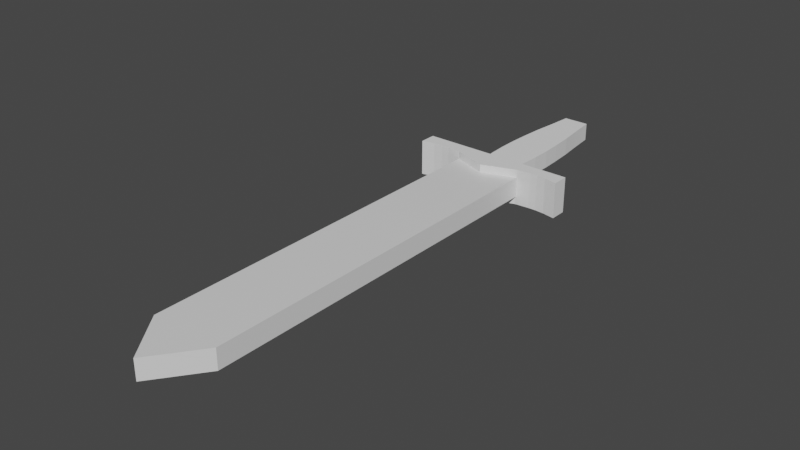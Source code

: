 # Source: Dagger.blend  (saved by Blender 2.92.15; exported with 4.5.12 LTS)
import bpy
from mathutils import Matrix  # noqa: F401  (used for matrix-valued properties, if any)

bpy.ops.wm.read_factory_settings(use_empty=True)
scene = bpy.context.scene
scene.name = 'Scene'

# ---- collections
col_collection = bpy.data.collections.new('Collection'); scene.collection.children.link(col_collection)

# ---- materials (node trees are filled in below, after node groups)
mat_material = bpy.data.materials.new('Material')
mat_material.alpha_threshold = 0.0
mat_material.use_transparent_shadow = False
mat_material.line_color = (0.0, 0.0, 0.0, 1.0)

# ---- material node trees
mat_material.use_nodes = True; mat_material.node_tree.nodes.clear()
_N = mat_material.node_tree.nodes; _L = mat_material.node_tree.links
n0 = _N.new('ShaderNodeOutputMaterial'); n0.name = 'Material Output'; n0.location = (300, 300)
n1 = _N.new('ShaderNodeBsdfPrincipled'); n1.name = 'Principled BSDF'; n1.location = (10, 300)
n1.distribution = 'GGX'
n1.subsurface_method = 'BURLEY'
n1.inputs[2].default_value = 0.4
n1.inputs[3].default_value = 1.45
n1.inputs[27].default_value = (0.0, 0.0, 0.0, 1.0)
n1.inputs[28].default_value = 1.0
_L.new(n1.outputs[0], n0.inputs[0])
n0.is_active_output = True

# ---- world
world_world = bpy.data.worlds.new('World'); scene.world = world_world
world_world.use_nodes = True; world_world.node_tree.nodes.clear()
_N = world_world.node_tree.nodes; _L = world_world.node_tree.links
n0 = _N.new('ShaderNodeOutputWorld'); n0.name = 'World Output'; n0.location = (300, 300)
n1 = _N.new('ShaderNodeBackground'); n1.name = 'Background'; n1.location = (10, 300)
n1.inputs[0].default_value = (0.05088, 0.05088, 0.05088, 1.0)
_L.new(n1.outputs[0], n0.inputs[0])
n0.is_active_output = True
world_world.color = (0.05088, 0.05088, 0.05088)
world_world.use_sun_shadow = False
world_world.sun_shadow_jitter_overblur = 0.0

# ---- meshes
me_cube = bpy.data.meshes.new('Cube')
me_cube.from_pydata([(0.2612, 0.7734, 0.07583), (0.2612, -2.028, 0.07583), (0.2612, -2.133, 0.07583), (-0.2612, 0.7734, 0.07583), (-0.2612, -2.028, 0.07583), (0.0, 0.7734, 0.07583), (0.0, -2.028, 0.07583), (-0.2612, -2.133, 0.07583), (0.0, -2.484, 0.07583), (0.2612, 0.7734, 0.0), (0.2612, -2.028, 0.0), (0.2612, -2.133, 0.0), (0.2612, 0.7734, -0.07583), (0.2612, -2.028, -0.07583), (0.2612, -2.133, -0.07583), (-0.2612, 0.7734, 0.0), (-0.2612, -2.028, 0.0), (0.0, 0.7734, 0.0), (0.0, -2.028, 0.0), (-0.2612, -2.133, 0.0), (0.0, -2.484, 0.0), (-0.2612, 0.7734, -0.07583), (-0.2612, -2.028, -0.07583), (0.0, 0.7734, -0.07583), (0.0, -2.028, -0.07583), (-0.2612, -2.133, -0.07583), (0.0, -2.484, -0.07583), (0.1306, 0.7734, 0.07583), (0.0, -0.6271, 0.07583), (0.1306, -2.028, 0.07583), (0.2612, -0.6271, 0.07583), (0.1306, -2.309, 0.07583), (0.0, -2.256, 0.07583), (0.2612, -2.08, 0.07583), (-0.1306, 0.7734, 0.07583), (-0.1306, -2.028, 0.07583), (-0.2612, -0.6271, 0.07583), (-0.1306, -2.309, 0.07583), (-0.2612, -2.08, 0.07583), (0.1306, 0.7734, -0.07583), (0.0, -0.6271, -0.07583), (0.1306, -2.028, -0.07583), (0.2612, -0.6271, -0.07583), (0.1306, -2.309, -0.07583), (0.0, -2.256, -0.07583), (0.2612, -2.08, -0.07583), (-0.1306, 0.7734, -0.07583), (-0.1306, -2.028, -0.07583), (-0.2612, -0.6271, -0.07583), (-0.1306, -2.309, -0.07583), (-0.2612, -2.08, -0.07583), (-0.1306, -2.168, -0.07583), (-0.1306, -0.6271, -0.07583), (0.1306, -2.168, -0.07583), (0.1306, -0.6271, -0.07583), (-0.1306, -2.168, 0.07583), (-0.1306, -0.6271, 0.07583), (0.1306, -2.168, 0.07583), (0.1306, -0.6271, 0.07583), (0.0653, -2.396, 0.07583), (0.0, -2.37, 0.07583), (-0.0653, -2.396, 0.07583), (0.0653, -2.396, -0.07583), (0.0, -2.37, -0.07583), (-0.0653, -2.396, -0.07583), (-0.1306, -2.238, -0.07583), (-0.0653, -2.212, -0.07583), (0.0653, -2.212, -0.07583), (0.1306, -2.238, -0.07583), (-0.0653, -2.212, 0.07583), (-0.1306, -2.238, 0.07583), (0.1306, -2.238, 0.07583), (0.0653, -2.212, 0.07583), (-0.0653, -2.304, -0.07583), (0.0653, -2.304, -0.07583), (-0.0653, -2.304, 0.07583), (0.0653, -2.304, 0.07583)], [], [(58, 28, 6, 29), (76, 60, 8, 59), (10, 9, 0, 30, 1), (11, 10, 1, 33, 2), (20, 11, 2, 31, 59, 8), (9, 17, 5, 27, 0), (56, 35, 6, 28), (75, 61, 8, 60), (18, 6, 32, 60, 8, 20), (16, 4, 36, 3, 15), (17, 5, 28, 6, 18), (19, 7, 38, 4, 16), (20, 8, 61, 37, 7, 19), (15, 3, 34, 5, 17), (9, 17, 18, 10), (10, 18, 20, 11), (54, 41, 24, 40), (74, 62, 26, 63), (10, 13, 42, 12, 9), (11, 14, 45, 13, 10), (20, 26, 62, 43, 14, 11), (9, 12, 39, 23, 17), (15, 16, 18, 17), (16, 19, 20, 18), (52, 40, 24, 47), (73, 63, 26, 64), (18, 20, 26, 63, 44, 24), (16, 15, 21, 48, 22), (17, 18, 24, 40, 23), (19, 16, 22, 50, 25), (20, 19, 25, 49, 64, 26), (15, 17, 23, 46, 21), (50, 51, 65, 49, 25), (22, 47, 51, 50), (47, 24, 44, 66, 51), (48, 52, 47, 22), (21, 46, 52, 48), (46, 23, 40, 52), (41, 53, 67, 44, 24), (13, 45, 53, 41), (45, 14, 43, 68, 53), (39, 54, 40, 23), (12, 42, 54, 39), (42, 13, 41, 54), (35, 55, 69, 32, 6), (4, 38, 55, 35), (38, 7, 37, 70, 55), (34, 56, 28, 5), (3, 36, 56, 34), (36, 4, 35, 56), (33, 57, 71, 31, 2), (1, 29, 57, 33), (29, 6, 32, 72, 57), (30, 58, 29, 1), (0, 27, 58, 30), (27, 5, 28, 58), (65, 73, 64, 49), (51, 66, 73, 65), (66, 44, 63, 73), (67, 74, 63, 44), (53, 68, 74, 67), (68, 43, 62, 74), (69, 75, 60, 32), (55, 70, 75, 69), (70, 37, 61, 75), (71, 76, 59, 31), (57, 72, 76, 71), (72, 32, 60, 76)])
_uv = me_cube.uv_layers.new(name='UVMap')
_uv.uv.foreach_set('vector', [0.75, 0.625, 0.875, 0.625, 0.875, 0.75, 0.75, 0.75, 0.8125, 0.75, 0.875, 0.75, 0.875, 0.75, 0.8125, 0.75, 0.625, 0.75, 0.625, 0.5, 0.625, 0.5, 0.625, 0.625, 0.625, 0.75, 0.625, 0.75, 0.625, 0.75, 0.625, 0.75, 0.625, 0.75, 0.625, 0.75, 0.875, 0.75, 0.625, 0.75, 0.625, 0.75, 0.75, 0.75, 0.8125, 0.75, 0.875, 0.75, 0.625, 0.5, 0.875, 0.5, 0.875, 0.5, 0.75, 0.5, 0.625, 0.5, 0.75, 0.625, 0.75, 0.75, 0.875, 0.75, 0.875, 0.625, 0.8125, 0.75, 0.8125, 0.75, 0.875, 0.75, 0.875, 0.75, 0.875, 0.75, 0.875, 0.75, 0.875, 0.75, 0.875, 0.75, 0.875, 0.75, 0.875, 0.75, 0.625, 0.75, 0.625, 0.75, 0.625, 0.625, 0.625, 0.5, 0.625, 0.5, 0.875, 0.5, 0.875, 0.5, 0.875, 0.625, 0.875, 0.75, 0.875, 0.75, 0.625, 0.75, 0.625, 0.75, 0.625, 0.75, 0.625, 0.75, 0.625, 0.75, 0.875, 0.75, 0.875, 0.75, 0.8125, 0.75, 0.75, 0.75, 0.625, 0.75, 0.625, 0.75, 0.625, 0.5, 0.625, 0.5, 0.75, 0.5, 0.875, 0.5, 0.875, 0.5, 0.625, 0.5, 0.875, 0.5, 0.875, 0.75, 0.625, 0.75, 0.625, 0.75, 0.875, 0.75, 0.875, 0.75, 0.625, 0.75, 0.75, 0.625, 0.75, 0.75, 0.875, 0.75, 0.875, 0.625, 0.8125, 0.75, 0.8125, 0.75, 0.875, 0.75, 0.875, 0.75, 0.625, 0.75, 0.625, 0.75, 0.625, 0.625, 0.625, 0.5, 0.625, 0.5, 0.625, 0.75, 0.625, 0.75, 0.625, 0.75, 0.625, 0.75, 0.625, 0.75, 0.875, 0.75, 0.875, 0.75, 0.8125, 0.75, 0.75, 0.75, 0.625, 0.75, 0.625, 0.75, 0.625, 0.5, 0.625, 0.5, 0.75, 0.5, 0.875, 0.5, 0.875, 0.5, 0.625, 0.5, 0.625, 0.75, 0.875, 0.75, 0.875, 0.5, 0.625, 0.75, 0.625, 0.75, 0.875, 0.75, 0.875, 0.75, 0.75, 0.625, 0.875, 0.625, 0.875, 0.75, 0.75, 0.75, 0.8125, 0.75, 0.875, 0.75, 0.875, 0.75, 0.8125, 0.75, 0.875, 0.75, 0.875, 0.75, 0.875, 0.75, 0.875, 0.75, 0.875, 0.75, 0.875, 0.75, 0.625, 0.75, 0.625, 0.5, 0.625, 0.5, 0.625, 0.625, 0.625, 0.75, 0.875, 0.5, 0.875, 0.75, 0.875, 0.75, 0.875, 0.625, 0.875, 0.5, 0.625, 0.75, 0.625, 0.75, 0.625, 0.75, 0.625, 0.75, 0.625, 0.75, 0.875, 0.75, 0.625, 0.75, 0.625, 0.75, 0.75, 0.75, 0.8125, 0.75, 0.875, 0.75, 0.625, 0.5, 0.875, 0.5, 0.875, 0.5, 0.75, 0.5, 0.625, 0.5, 0.625, 0.75, 0.75, 0.75, 0.75, 0.75, 0.75, 0.75, 0.625, 0.75, 0.625, 0.75, 0.75, 0.75, 0.75, 0.75, 0.625, 0.75, 0.75, 0.75, 0.875, 0.75, 0.875, 0.75, 0.8125, 0.75, 0.75, 0.75, 0.625, 0.625, 0.75, 0.625, 0.75, 0.75, 0.625, 0.75, 0.625, 0.5, 0.75, 0.5, 0.75, 0.625, 0.625, 0.625, 0.75, 0.5, 0.875, 0.5, 0.875, 0.625, 0.75, 0.625, 0.75, 0.75, 0.75, 0.75, 0.8125, 0.75, 0.875, 0.75, 0.875, 0.75, 0.625, 0.75, 0.625, 0.75, 0.75, 0.75, 0.75, 0.75, 0.625, 0.75, 0.625, 0.75, 0.75, 0.75, 0.75, 0.75, 0.75, 0.75, 0.75, 0.5, 0.75, 0.625, 0.875, 0.625, 0.875, 0.5, 0.625, 0.5, 0.625, 0.625, 0.75, 0.625, 0.75, 0.5, 0.625, 0.625, 0.625, 0.75, 0.75, 0.75, 0.75, 0.625, 0.75, 0.75, 0.75, 0.75, 0.8125, 0.75, 0.875, 0.75, 0.875, 0.75, 0.625, 0.75, 0.625, 0.75, 0.75, 0.75, 0.75, 0.75, 0.625, 0.75, 0.625, 0.75, 0.75, 0.75, 0.75, 0.75, 0.75, 0.75, 0.75, 0.5, 0.75, 0.625, 0.875, 0.625, 0.875, 0.5, 0.625, 0.5, 0.625, 0.625, 0.75, 0.625, 0.75, 0.5, 0.625, 0.625, 0.625, 0.75, 0.75, 0.75, 0.75, 0.625, 0.625, 0.75, 0.75, 0.75, 0.75, 0.75, 0.75, 0.75, 0.625, 0.75, 0.625, 0.75, 0.75, 0.75, 0.75, 0.75, 0.625, 0.75, 0.75, 0.75, 0.875, 0.75, 0.875, 0.75, 0.8125, 0.75, 0.75, 0.75, 0.625, 0.625, 0.75, 0.625, 0.75, 0.75, 0.625, 0.75, 0.625, 0.5, 0.75, 0.5, 0.75, 0.625, 0.625, 0.625, 0.75, 0.5, 0.875, 0.5, 0.875, 0.625, 0.75, 0.625, 0.75, 0.75, 0.8125, 0.75, 0.8125, 0.75, 0.75, 0.75, 0.75, 0.75, 0.8125, 0.75, 0.8125, 0.75, 0.75, 0.75, 0.8125, 0.75, 0.875, 0.75, 0.875, 0.75, 0.8125, 0.75, 0.8125, 0.75, 0.8125, 0.75, 0.875, 0.75, 0.875, 0.75, 0.75, 0.75, 0.75, 0.75, 0.8125, 0.75, 0.8125, 0.75, 0.75, 0.75, 0.75, 0.75, 0.8125, 0.75, 0.8125, 0.75, 0.8125, 0.75, 0.8125, 0.75, 0.875, 0.75, 0.875, 0.75, 0.75, 0.75, 0.75, 0.75, 0.8125, 0.75, 0.8125, 0.75, 0.75, 0.75, 0.75, 0.75, 0.8125, 0.75, 0.8125, 0.75, 0.75, 0.75, 0.8125, 0.75, 0.8125, 0.75, 0.75, 0.75, 0.75, 0.75, 0.8125, 0.75, 0.8125, 0.75, 0.75, 0.75, 0.8125, 0.75, 0.875, 0.75, 0.875, 0.75, 0.8125, 0.75])
me_cube.materials.append(mat_material)
me_cube.use_remesh_preserve_volume = False
me_cube.use_remesh_preserve_attributes = False
me_cube.use_mirror_vertex_groups = False
me_cube.update()
me_cube_001 = bpy.data.meshes.new('Cube.001')
me_cube_001.from_pydata([(0.1202, 0.6841, 0.03294), (0.1202, 0.8429, 0.03294), (0.2585, 0.7322, 0.03294), (0.2585, 0.8429, 0.03294), (0.3658, 0.7407, 0.03294), (0.3658, 0.8429, 0.03294), (0.4251, 0.7407, 0.03294), (0.4251, 0.8429, 0.03294), (0.4957, 0.735, 0.03294), (0.4957, 0.8429, 0.03294), (0.5945, 0.7152, 0.03294), (0.5945, 0.8429, 0.03294), (0.06284, 0.8429, 0.03294), (0.06284, 0.6621, 0.03294), (0.1894, 0.7081, 0.03294), (0.1894, 0.8429, 0.03294), (0.3121, 0.7364, 0.03294), (0.3121, 0.8429, 0.03294), (0.3954, 0.7407, 0.03294), (0.3954, 0.8429, 0.03294), (0.4604, 0.7378, 0.03294), (0.4604, 0.8429, 0.03294), (0.5945, 0.7791, 0.03294), (0.5451, 0.7251, 0.03294), (0.5451, 0.8429, 0.03294), (0.1202, 0.6841, 0.1362), (0.1202, 0.8429, 0.1362), (0.2585, 0.7322, 0.1362), (0.2585, 0.8429, 0.1362), (0.3658, 0.7407, 0.1362), (0.3658, 0.8429, 0.1362), (0.4251, 0.7407, 0.1362), (0.4251, 0.8429, 0.1362), (0.4957, 0.735, 0.1362), (0.4957, 0.8429, 0.1362), (0.5945, 0.7152, 0.1362), (0.5945, 0.8429, 0.1362), (0.06284, 0.8429, 0.1362), (0.1202, 0.7635, 0.1362), (0.06284, 0.6621, 0.1362), (0.2585, 0.7875, 0.1362), (0.1894, 0.7081, 0.1362), (0.1894, 0.8429, 0.1362), (0.3658, 0.7918, 0.1362), (0.3121, 0.7364, 0.1362), (0.3121, 0.8429, 0.1362), (0.4251, 0.7918, 0.1362), (0.3954, 0.7407, 0.1362), (0.3954, 0.8429, 0.1362), (0.4957, 0.789, 0.1362), (0.4604, 0.7378, 0.1362), (0.4604, 0.8429, 0.1362), (0.5945, 0.7791, 0.1362), (0.5451, 0.7251, 0.1362), (0.5451, 0.8429, 0.1362), (0.5451, 0.784, 0.1362), (0.4604, 0.7904, 0.1362), (0.3954, 0.7918, 0.1362), (0.3121, 0.7897, 0.1362), (0.1894, 0.7755, 0.1362), (0.06284, 0.7525, 0.1362), (0.0, 0.6401, 0.03294), (0.0, 0.8429, 0.03294), (-0.1202, 0.6841, 0.03294), (-0.1202, 0.8429, 0.03294), (-0.2585, 0.7322, 0.03294), (-0.2585, 0.8429, 0.03294), (-0.3658, 0.7407, 0.03294), (-0.3658, 0.8429, 0.03294), (-0.4251, 0.7407, 0.03294), (-0.4251, 0.8429, 0.03294), (-0.4957, 0.735, 0.03294), (-0.4957, 0.8429, 0.03294), (-0.5945, 0.7152, 0.03294), (-0.5945, 0.8429, 0.03294), (0.0, 0.7415, 0.03294), (-0.06284, 0.8429, 0.03294), (-0.06284, 0.6621, 0.03294), (-0.1894, 0.7081, 0.03294), (-0.1894, 0.8429, 0.03294), (-0.3121, 0.7364, 0.03294), (-0.3121, 0.8429, 0.03294), (-0.3954, 0.7407, 0.03294), (-0.3954, 0.8429, 0.03294), (-0.4604, 0.7378, 0.03294), (-0.4604, 0.8429, 0.03294), (-0.5945, 0.7791, 0.03294), (-0.5451, 0.7251, 0.03294), (-0.5451, 0.8429, 0.03294), (0.0, 0.6401, 0.1362), (0.0, 0.8429, 0.1362), (-0.1202, 0.6841, 0.1362), (-0.1202, 0.8429, 0.1362), (-0.2585, 0.7322, 0.1362), (-0.2585, 0.8429, 0.1362), (-0.3658, 0.7407, 0.1362), (-0.3658, 0.8429, 0.1362), (-0.4251, 0.7407, 0.1362), (-0.4251, 0.8429, 0.1362), (-0.4957, 0.735, 0.1362), (-0.4957, 0.8429, 0.1362), (-0.5945, 0.7152, 0.1362), (-0.5945, 0.8429, 0.1362), (0.0, 0.7415, 0.1362), (-0.06284, 0.8429, 0.1362), (-0.1202, 0.7635, 0.1362), (-0.06284, 0.6621, 0.1362), (-0.2585, 0.7875, 0.1362), (-0.1894, 0.7081, 0.1362), (-0.1894, 0.8429, 0.1362), (-0.3658, 0.7918, 0.1362), (-0.3121, 0.7364, 0.1362), (-0.3121, 0.8429, 0.1362), (-0.4251, 0.7918, 0.1362), (-0.3954, 0.7407, 0.1362), (-0.3954, 0.8429, 0.1362), (-0.4957, 0.789, 0.1362), (-0.4604, 0.7378, 0.1362), (-0.4604, 0.8429, 0.1362), (-0.5945, 0.7791, 0.1362), (-0.5451, 0.7251, 0.1362), (-0.5451, 0.8429, 0.1362), (-0.5451, 0.784, 0.1362), (-0.4604, 0.7904, 0.1362), (-0.3954, 0.7918, 0.1362), (-0.3121, 0.7897, 0.1362), (-0.1894, 0.7755, 0.1362), (-0.06284, 0.7525, 0.1362), (0.1202, 0.6841, 0.0), (0.1202, 0.8429, 0.0), (0.2585, 0.7322, 0.0), (0.2585, 0.8429, 0.0), (0.3658, 0.7407, 0.0), (0.3658, 0.8429, 0.0), (0.4251, 0.7407, 0.0), (0.4251, 0.8429, 0.0), (0.4957, 0.735, 0.0), (0.4957, 0.8429, 0.0), (0.5945, 0.7152, 0.0), (0.5945, 0.8429, 0.0), (0.06284, 0.8429, 0.0), (0.1202, 0.7635, 0.0), (0.06284, 0.6621, 0.0), (0.2585, 0.7875, 0.0), (0.1894, 0.7081, 0.0), (0.1894, 0.8429, 0.0), (0.3658, 0.7918, 0.0), (0.3121, 0.7364, 0.0), (0.3121, 0.8429, 0.0), (0.4251, 0.7918, 0.0), (0.3954, 0.7407, 0.0), (0.3954, 0.8429, 0.0), (0.4957, 0.789, 0.0), (0.4604, 0.7378, 0.0), (0.4604, 0.8429, 0.0), (0.5945, 0.7791, 0.0), (0.5451, 0.7251, 0.0), (0.5451, 0.8429, 0.0), (0.5451, 0.784, 0.0), (0.4604, 0.7904, 0.0), (0.3954, 0.7918, 0.0), (0.3121, 0.7897, 0.0), (0.1894, 0.7755, 0.0), (0.06284, 0.7525, 0.0), (0.1202, 0.6841, -0.03294), (0.1202, 0.8429, -0.03294), (0.2585, 0.7322, -0.03294), (0.2585, 0.8429, -0.03294), (0.3658, 0.7407, -0.03294), (0.3658, 0.8429, -0.03294), (0.4251, 0.7407, -0.03294), (0.4251, 0.8429, -0.03294), (0.4957, 0.735, -0.03294), (0.4957, 0.8429, -0.03294), (0.5945, 0.7152, -0.03294), (0.5945, 0.8429, -0.03294), (0.06284, 0.8429, -0.03294), (0.06284, 0.6621, -0.03294), (0.1894, 0.7081, -0.03294), (0.1894, 0.8429, -0.03294), (0.3121, 0.7364, -0.03294), (0.3121, 0.8429, -0.03294), (0.3954, 0.7407, -0.03294), (0.3954, 0.8429, -0.03294), (0.4604, 0.7378, -0.03294), (0.4604, 0.8429, -0.03294), (0.5945, 0.7791, -0.03294), (0.5451, 0.7251, -0.03294), (0.5451, 0.8429, -0.03294), (0.1202, 0.6841, -0.1362), (0.1202, 0.8429, -0.1362), (0.2585, 0.7322, -0.1362), (0.2585, 0.8429, -0.1362), (0.3658, 0.7407, -0.1362), (0.3658, 0.8429, -0.1362), (0.4251, 0.7407, -0.1362), (0.4251, 0.8429, -0.1362), (0.4957, 0.735, -0.1362), (0.4957, 0.8429, -0.1362), (0.5945, 0.7152, -0.1362), (0.5945, 0.8429, -0.1362), (0.06284, 0.8429, -0.1362), (0.1202, 0.7635, -0.1362), (0.06284, 0.6621, -0.1362), (0.2585, 0.7875, -0.1362), (0.1894, 0.7081, -0.1362), (0.1894, 0.8429, -0.1362), (0.3658, 0.7918, -0.1362), (0.3121, 0.7364, -0.1362), (0.3121, 0.8429, -0.1362), (0.4251, 0.7918, -0.1362), (0.3954, 0.7407, -0.1362), (0.3954, 0.8429, -0.1362), (0.4957, 0.789, -0.1362), (0.4604, 0.7378, -0.1362), (0.4604, 0.8429, -0.1362), (0.5945, 0.7791, -0.1362), (0.5451, 0.7251, -0.1362), (0.5451, 0.8429, -0.1362), (0.5451, 0.784, -0.1362), (0.4604, 0.7904, -0.1362), (0.3954, 0.7918, -0.1362), (0.3121, 0.7897, -0.1362), (0.1894, 0.7755, -0.1362), (0.06284, 0.7525, -0.1362), (0.0, 0.6401, 0.0), (0.0, 0.8429, 0.0), (-0.1202, 0.6841, 0.0), (-0.1202, 0.8429, 0.0), (-0.2585, 0.7322, 0.0), (-0.2585, 0.8429, 0.0), (-0.3658, 0.7407, 0.0), (-0.3658, 0.8429, 0.0), (-0.4251, 0.7407, 0.0), (-0.4251, 0.8429, 0.0), (-0.4957, 0.735, 0.0), (-0.4957, 0.8429, 0.0), (-0.5945, 0.7152, 0.0), (-0.5945, 0.8429, 0.0), (0.0, 0.7415, 0.0), (-0.06284, 0.8429, 0.0), (-0.1202, 0.7635, 0.0), (-0.06284, 0.6621, 0.0), (-0.2585, 0.7875, 0.0), (-0.1894, 0.7081, 0.0), (-0.1894, 0.8429, 0.0), (-0.3658, 0.7918, 0.0), (-0.3121, 0.7364, 0.0), (-0.3121, 0.8429, 0.0), (-0.4251, 0.7918, 0.0), (-0.3954, 0.7407, 0.0), (-0.3954, 0.8429, 0.0), (-0.4957, 0.789, 0.0), (-0.4604, 0.7378, 0.0), (-0.4604, 0.8429, 0.0), (-0.5945, 0.7791, 0.0), (-0.5451, 0.7251, 0.0), (-0.5451, 0.8429, 0.0), (-0.5451, 0.784, 0.0), (-0.4604, 0.7904, 0.0), (-0.3954, 0.7918, 0.0), (-0.3121, 0.7897, 0.0), (-0.1894, 0.7755, 0.0), (-0.06284, 0.7525, 0.0), (0.0, 0.6401, -0.03294), (0.0, 0.8429, -0.03294), (-0.1202, 0.6841, -0.03294), (-0.1202, 0.8429, -0.03294), (-0.2585, 0.7322, -0.03294), (-0.2585, 0.8429, -0.03294), (-0.3658, 0.7407, -0.03294), (-0.3658, 0.8429, -0.03294), (-0.4251, 0.7407, -0.03294), (-0.4251, 0.8429, -0.03294), (-0.4957, 0.735, -0.03294), (-0.4957, 0.8429, -0.03294), (-0.5945, 0.7152, -0.03294), (-0.5945, 0.8429, -0.03294), (0.0, 0.7415, -0.03294), (-0.06284, 0.8429, -0.03294), (-0.06284, 0.6621, -0.03294), (-0.1894, 0.7081, -0.03294), (-0.1894, 0.8429, -0.03294), (-0.3121, 0.7364, -0.03294), (-0.3121, 0.8429, -0.03294), (-0.3954, 0.7407, -0.03294), (-0.3954, 0.8429, -0.03294), (-0.4604, 0.7378, -0.03294), (-0.4604, 0.8429, -0.03294), (-0.5945, 0.7791, -0.03294), (-0.5451, 0.7251, -0.03294), (-0.5451, 0.8429, -0.03294), (0.0, 0.6401, -0.1362), (0.0, 0.8429, -0.1362), (-0.1202, 0.6841, -0.1362), (-0.1202, 0.8429, -0.1362), (-0.2585, 0.7322, -0.1362), (-0.2585, 0.8429, -0.1362), (-0.3658, 0.7407, -0.1362), (-0.3658, 0.8429, -0.1362), (-0.4251, 0.7407, -0.1362), (-0.4251, 0.8429, -0.1362), (-0.4957, 0.735, -0.1362), (-0.4957, 0.8429, -0.1362), (-0.5945, 0.7152, -0.1362), (-0.5945, 0.8429, -0.1362), (0.0, 0.7415, -0.1362), (-0.06284, 0.8429, -0.1362), (-0.1202, 0.7635, -0.1362), (-0.06284, 0.6621, -0.1362), (-0.2585, 0.7875, -0.1362), (-0.1894, 0.7081, -0.1362), (-0.1894, 0.8429, -0.1362), (-0.3658, 0.7918, -0.1362), (-0.3121, 0.7364, -0.1362), (-0.3121, 0.8429, -0.1362), (-0.4251, 0.7918, -0.1362), (-0.3954, 0.7407, -0.1362), (-0.3954, 0.8429, -0.1362), (-0.4957, 0.789, -0.1362), (-0.4604, 0.7378, -0.1362), (-0.4604, 0.8429, -0.1362), (-0.5945, 0.7791, -0.1362), (-0.5451, 0.7251, -0.1362), (-0.5451, 0.8429, -0.1362), (-0.5451, 0.784, -0.1362), (-0.4604, 0.7904, -0.1362), (-0.3954, 0.7918, -0.1362), (-0.3121, 0.7897, -0.1362), (-0.1894, 0.7755, -0.1362), (-0.06284, 0.7525, -0.1362)], [], [(20, 8, 33, 50), (2, 16, 44, 27), (19, 5, 30, 48), (3, 15, 42, 28), (18, 6, 31, 47), (0, 14, 41, 25), (11, 24, 54, 36), (8, 23, 53, 33), (17, 3, 28, 45), (13, 0, 25, 39), (22, 11, 36, 52), (16, 4, 29, 44), (9, 21, 51, 34), (12, 62, 90, 37), (6, 20, 50, 31), (15, 1, 26, 42), (14, 2, 27, 41), (24, 9, 34, 54), (7, 19, 48, 32), (23, 10, 35, 53), (4, 18, 47, 29), (61, 13, 39, 89), (131, 145, 15, 3), (151, 133, 5, 19), (130, 147, 16, 2), (153, 136, 8, 20), (129, 140, 12, 1), (133, 148, 17, 5), (154, 135, 7, 21), (138, 155, 22, 10), (225, 142, 13, 61), (132, 150, 18, 4), (156, 138, 10, 23), (135, 151, 19, 7), (157, 137, 9, 24), (144, 130, 2, 14), (145, 129, 1, 15), (134, 153, 20, 6), (140, 226, 62, 12), (137, 154, 21, 9), (147, 132, 4, 16), (155, 139, 11, 22), (142, 128, 0, 13), (148, 131, 3, 17), (136, 156, 23, 8), (139, 157, 24, 11), (128, 144, 14, 0), (150, 134, 6, 18), (60, 103, 89, 39), (59, 41, 27, 40), (58, 44, 29, 43), (57, 47, 31, 46), (56, 50, 33, 49), (55, 53, 35, 52), (54, 55, 52, 36), (34, 49, 55, 54), (49, 33, 53, 55), (51, 56, 49, 34), (32, 46, 56, 51), (46, 31, 50, 56), (48, 57, 46, 32), (30, 43, 57, 48), (43, 29, 47, 57), (45, 58, 43, 30), (28, 40, 58, 45), (40, 27, 44, 58), (42, 59, 40, 28), (26, 38, 59, 42), (38, 25, 41, 59), (38, 60, 39, 25), (26, 37, 60, 38), (37, 90, 103, 60), (1, 12, 37, 26), (5, 17, 45, 30), (21, 7, 32, 51), (10, 22, 52, 35), (84, 117, 99, 71), (65, 93, 111, 80), (62, 90, 103, 75), (83, 115, 96, 68), (66, 94, 109, 79), (82, 114, 97, 69), (63, 91, 108, 78), (74, 102, 121, 88), (71, 99, 120, 87), (81, 112, 94, 66), (77, 106, 91, 63), (86, 119, 102, 74), (80, 111, 95, 67), (72, 100, 118, 85), (76, 104, 90, 62), (69, 97, 117, 84), (79, 109, 92, 64), (75, 103, 89, 61), (78, 108, 93, 65), (88, 121, 100, 72), (70, 98, 115, 83), (87, 120, 101, 73), (67, 95, 114, 82), (61, 89, 106, 77), (230, 66, 79, 245), (251, 83, 68, 232), (226, 62, 75, 239), (229, 65, 80, 247), (253, 84, 71, 235), (228, 64, 76, 240), (232, 68, 81, 248), (254, 85, 70, 234), (237, 73, 86, 255), (225, 61, 77, 242), (231, 67, 82, 250), (256, 87, 73, 237), (234, 70, 83, 251), (257, 88, 72, 236), (244, 78, 65, 229), (239, 75, 61, 225), (245, 79, 64, 228), (233, 69, 84, 253), (240, 76, 62, 226), (236, 72, 85, 254), (247, 80, 67, 231), (255, 86, 74, 238), (242, 77, 63, 227), (248, 81, 66, 230), (235, 71, 87, 256), (238, 74, 88, 257), (227, 63, 78, 244), (250, 82, 69, 233), (127, 106, 89, 103), (126, 107, 93, 108), (125, 110, 95, 111), (124, 113, 97, 114), (123, 116, 99, 117), (122, 119, 101, 120), (121, 102, 119, 122), (100, 121, 122, 116), (116, 122, 120, 99), (118, 100, 116, 123), (98, 118, 123, 113), (113, 123, 117, 97), (115, 98, 113, 124), (96, 115, 124, 110), (110, 124, 114, 95), (112, 96, 110, 125), (94, 112, 125, 107), (107, 125, 111, 93), (109, 94, 107, 126), (92, 109, 126, 105), (105, 126, 108, 91), (105, 91, 106, 127), (92, 105, 127, 104), (104, 127, 103, 90), (64, 92, 104, 76), (68, 96, 112, 81), (85, 118, 98, 70), (73, 101, 119, 86), (163, 239, 225, 142), (162, 144, 130, 143), (161, 147, 132, 146), (160, 150, 134, 149), (159, 153, 136, 152), (158, 156, 138, 155), (157, 158, 155, 139), (137, 152, 158, 157), (152, 136, 156, 158), (154, 159, 152, 137), (135, 149, 159, 154), (149, 134, 153, 159), (151, 160, 149, 135), (133, 146, 160, 151), (146, 132, 150, 160), (148, 161, 146, 133), (131, 143, 161, 148), (143, 130, 147, 161), (145, 162, 143, 131), (129, 141, 162, 145), (141, 128, 144, 162), (141, 163, 142, 128), (129, 140, 163, 141), (140, 226, 239, 163), (184, 214, 197, 172), (166, 191, 208, 180), (183, 212, 194, 169), (167, 192, 206, 179), (182, 211, 195, 170), (164, 189, 205, 178), (175, 200, 218, 188), (172, 197, 217, 187), (181, 209, 192, 167), (177, 203, 189, 164), (186, 216, 200, 175), (180, 208, 193, 168), (173, 198, 215, 185), (176, 201, 293, 265), (170, 195, 214, 184), (179, 206, 190, 165), (178, 205, 191, 166), (188, 218, 198, 173), (171, 196, 212, 183), (187, 217, 199, 174), (168, 193, 211, 182), (264, 292, 203, 177), (131, 167, 179, 145), (151, 183, 169, 133), (130, 166, 180, 147), (153, 184, 172, 136), (129, 165, 176, 140), (133, 169, 181, 148), (154, 185, 171, 135), (138, 174, 186, 155), (225, 264, 177, 142), (132, 168, 182, 150), (156, 187, 174, 138), (135, 171, 183, 151), (157, 188, 173, 137), (144, 178, 166, 130), (145, 179, 165, 129), (134, 170, 184, 153), (140, 176, 265, 226), (137, 173, 185, 154), (147, 180, 168, 132), (155, 186, 175, 139), (142, 177, 164, 128), (148, 181, 167, 131), (136, 172, 187, 156), (139, 175, 188, 157), (128, 164, 178, 144), (150, 182, 170, 134), (224, 203, 292, 306), (223, 204, 191, 205), (222, 207, 193, 208), (221, 210, 195, 211), (220, 213, 197, 214), (219, 216, 199, 217), (218, 200, 216, 219), (198, 218, 219, 213), (213, 219, 217, 197), (215, 198, 213, 220), (196, 215, 220, 210), (210, 220, 214, 195), (212, 196, 210, 221), (194, 212, 221, 207), (207, 221, 211, 193), (209, 194, 207, 222), (192, 209, 222, 204), (204, 222, 208, 191), (206, 192, 204, 223), (190, 206, 223, 202), (202, 223, 205, 189), (202, 189, 203, 224), (190, 202, 224, 201), (201, 224, 306, 293), (165, 190, 201, 176), (169, 194, 209, 181), (185, 215, 196, 171), (174, 199, 216, 186), (263, 242, 225, 239), (262, 243, 229, 244), (261, 246, 231, 247), (260, 249, 233, 250), (259, 252, 235, 253), (258, 255, 237, 256), (257, 238, 255, 258), (236, 257, 258, 252), (252, 258, 256, 235), (254, 236, 252, 259), (234, 254, 259, 249), (249, 259, 253, 233), (251, 234, 249, 260), (232, 251, 260, 246), (246, 260, 250, 231), (248, 232, 246, 261), (230, 248, 261, 243), (243, 261, 247, 229), (245, 230, 243, 262), (228, 245, 262, 241), (241, 262, 244, 227), (241, 227, 242, 263), (228, 241, 263, 240), (240, 263, 239, 226), (287, 274, 302, 320), (268, 283, 314, 296), (265, 278, 306, 293), (286, 271, 299, 318), (269, 282, 312, 297), (285, 272, 300, 317), (266, 281, 311, 294), (277, 291, 324, 305), (274, 290, 323, 302), (284, 269, 297, 315), (280, 266, 294, 309), (289, 277, 305, 322), (283, 270, 298, 314), (275, 288, 321, 303), (279, 265, 293, 307), (272, 287, 320, 300), (282, 267, 295, 312), (278, 264, 292, 306), (281, 268, 296, 311), (291, 275, 303, 324), (273, 286, 318, 301), (290, 276, 304, 323), (270, 285, 317, 298), (264, 280, 309, 292), (230, 245, 282, 269), (251, 232, 271, 286), (226, 239, 278, 265), (229, 247, 283, 268), (253, 235, 274, 287), (228, 240, 279, 267), (232, 248, 284, 271), (254, 234, 273, 288), (237, 255, 289, 276), (225, 242, 280, 264), (231, 250, 285, 270), (256, 237, 276, 290), (234, 251, 286, 273), (257, 236, 275, 291), (244, 229, 268, 281), (239, 225, 264, 278), (245, 228, 267, 282), (233, 253, 287, 272), (240, 226, 265, 279), (236, 254, 288, 275), (247, 231, 270, 283), (255, 238, 277, 289), (242, 227, 266, 280), (248, 230, 269, 284), (235, 256, 290, 274), (238, 257, 291, 277), (227, 244, 281, 266), (250, 233, 272, 285), (330, 306, 292, 309), (329, 311, 296, 310), (328, 314, 298, 313), (327, 317, 300, 316), (326, 320, 302, 319), (325, 323, 304, 322), (324, 325, 322, 305), (303, 319, 325, 324), (319, 302, 323, 325), (321, 326, 319, 303), (301, 316, 326, 321), (316, 300, 320, 326), (318, 327, 316, 301), (299, 313, 327, 318), (313, 298, 317, 327), (315, 328, 313, 299), (297, 310, 328, 315), (310, 296, 314, 328), (312, 329, 310, 297), (295, 308, 329, 312), (308, 294, 311, 329), (308, 330, 309, 294), (295, 307, 330, 308), (307, 293, 306, 330), (267, 279, 307, 295), (271, 284, 315, 299), (288, 273, 301, 321), (276, 289, 322, 304)])
_uv = me_cube_001.uv_layers.new(name='UVMap')
_uv.uv.foreach_set('vector', [0.625, 0.75, 0.625, 0.75, 0.625, 0.75, 0.625, 0.75, 0.625, 0.75, 0.625, 0.75, 0.625, 0.75, 0.625, 0.75, 0.625, 0.5, 0.625, 0.5, 0.625, 0.5, 0.625, 0.5, 0.625, 0.5, 0.625, 0.5, 0.625, 0.5, 0.625, 0.5, 0.625, 0.75, 0.625, 0.75, 0.625, 0.75, 0.625, 0.75, 0.625, 0.75, 0.625, 0.75, 0.625, 0.75, 0.625, 0.75, 0.625, 0.5, 0.625, 0.5, 0.625, 0.5, 0.625, 0.5, 0.625, 0.75, 0.625, 0.75, 0.625, 0.75, 0.625, 0.75, 0.625, 0.5, 0.625, 0.5, 0.625, 0.5, 0.625, 0.5, 0.75, 0.75, 0.625, 0.75, 0.625, 0.75, 0.75, 0.75, 0.625, 0.625, 0.625, 0.5, 0.625, 0.5, 0.625, 0.625, 0.625, 0.75, 0.625, 0.75, 0.625, 0.75, 0.625, 0.75, 0.625, 0.5, 0.625, 0.5, 0.625, 0.5, 0.625, 0.5, 0.75, 0.5, 0.875, 0.5, 0.875, 0.5, 0.75, 0.5, 0.625, 0.75, 0.625, 0.75, 0.625, 0.75, 0.625, 0.75, 0.625, 0.5, 0.625, 0.5, 0.625, 0.5, 0.625, 0.5, 0.625, 0.75, 0.625, 0.75, 0.625, 0.75, 0.625, 0.75, 0.625, 0.5, 0.625, 0.5, 0.625, 0.5, 0.625, 0.5, 0.625, 0.5, 0.625, 0.5, 0.625, 0.5, 0.625, 0.5, 0.625, 0.75, 0.625, 0.75, 0.625, 0.75, 0.625, 0.75, 0.625, 0.75, 0.625, 0.75, 0.625, 0.75, 0.625, 0.75, 0.875, 0.75, 0.75, 0.75, 0.75, 0.75, 0.875, 0.75, 0.625, 0.5, 0.625, 0.5, 0.625, 0.5, 0.625, 0.5, 0.625, 0.5, 0.625, 0.5, 0.625, 0.5, 0.625, 0.5, 0.625, 0.75, 0.625, 0.75, 0.625, 0.75, 0.625, 0.75, 0.625, 0.75, 0.625, 0.75, 0.625, 0.75, 0.625, 0.75, 0.625, 0.5, 0.75, 0.5, 0.75, 0.5, 0.625, 0.5, 0.625, 0.5, 0.625, 0.5, 0.625, 0.5, 0.625, 0.5, 0.625, 0.5, 0.625, 0.5, 0.625, 0.5, 0.625, 0.5, 0.625, 0.75, 0.625, 0.625, 0.625, 0.625, 0.625, 0.75, 0.875, 0.75, 0.75, 0.75, 0.75, 0.75, 0.875, 0.75, 0.625, 0.75, 0.625, 0.75, 0.625, 0.75, 0.625, 0.75, 0.625, 0.75, 0.625, 0.75, 0.625, 0.75, 0.625, 0.75, 0.625, 0.5, 0.625, 0.5, 0.625, 0.5, 0.625, 0.5, 0.625, 0.5, 0.625, 0.5, 0.625, 0.5, 0.625, 0.5, 0.625, 0.75, 0.625, 0.75, 0.625, 0.75, 0.625, 0.75, 0.625, 0.5, 0.625, 0.5, 0.625, 0.5, 0.625, 0.5, 0.625, 0.75, 0.625, 0.75, 0.625, 0.75, 0.625, 0.75, 0.75, 0.5, 0.875, 0.5, 0.875, 0.5, 0.75, 0.5, 0.625, 0.5, 0.625, 0.5, 0.625, 0.5, 0.625, 0.5, 0.625, 0.75, 0.625, 0.75, 0.625, 0.75, 0.625, 0.75, 0.625, 0.625, 0.625, 0.5, 0.625, 0.5, 0.625, 0.625, 0.75, 0.75, 0.625, 0.75, 0.625, 0.75, 0.75, 0.75, 0.625, 0.5, 0.625, 0.5, 0.625, 0.5, 0.625, 0.5, 0.625, 0.75, 0.625, 0.75, 0.625, 0.75, 0.625, 0.75, 0.625, 0.5, 0.625, 0.5, 0.625, 0.5, 0.625, 0.5, 0.625, 0.75, 0.625, 0.75, 0.625, 0.75, 0.625, 0.75, 0.625, 0.75, 0.625, 0.75, 0.625, 0.75, 0.625, 0.75, 0.75, 0.625, 0.875, 0.625, 0.875, 0.75, 0.75, 0.75, 0.625, 0.625, 0.625, 0.75, 0.625, 0.75, 0.625, 0.625, 0.625, 0.625, 0.625, 0.75, 0.625, 0.75, 0.625, 0.625, 0.625, 0.625, 0.625, 0.75, 0.625, 0.75, 0.625, 0.625, 0.625, 0.625, 0.625, 0.75, 0.625, 0.75, 0.625, 0.625, 0.625, 0.625, 0.625, 0.75, 0.625, 0.75, 0.625, 0.625, 0.625, 0.5, 0.625, 0.625, 0.625, 0.625, 0.625, 0.5, 0.625, 0.5, 0.625, 0.625, 0.625, 0.625, 0.625, 0.5, 0.625, 0.625, 0.625, 0.75, 0.625, 0.75, 0.625, 0.625, 0.625, 0.5, 0.625, 0.625, 0.625, 0.625, 0.625, 0.5, 0.625, 0.5, 0.625, 0.625, 0.625, 0.625, 0.625, 0.5, 0.625, 0.625, 0.625, 0.75, 0.625, 0.75, 0.625, 0.625, 0.625, 0.5, 0.625, 0.625, 0.625, 0.625, 0.625, 0.5, 0.625, 0.5, 0.625, 0.625, 0.625, 0.625, 0.625, 0.5, 0.625, 0.625, 0.625, 0.75, 0.625, 0.75, 0.625, 0.625, 0.625, 0.5, 0.625, 0.625, 0.625, 0.625, 0.625, 0.5, 0.625, 0.5, 0.625, 0.625, 0.625, 0.625, 0.625, 0.5, 0.625, 0.625, 0.625, 0.75, 0.625, 0.75, 0.625, 0.625, 0.625, 0.5, 0.625, 0.625, 0.625, 0.625, 0.625, 0.5, 0.625, 0.5, 0.625, 0.625, 0.625, 0.625, 0.625, 0.5, 0.625, 0.625, 0.625, 0.75, 0.625, 0.75, 0.625, 0.625, 0.625, 0.625, 0.75, 0.625, 0.75, 0.75, 0.625, 0.75, 0.625, 0.5, 0.75, 0.5, 0.75, 0.625, 0.625, 0.625, 0.75, 0.5, 0.875, 0.5, 0.875, 0.625, 0.75, 0.625, 0.625, 0.5, 0.75, 0.5, 0.75, 0.5, 0.625, 0.5, 0.625, 0.5, 0.625, 0.5, 0.625, 0.5, 0.625, 0.5, 0.625, 0.5, 0.625, 0.5, 0.625, 0.5, 0.625, 0.5, 0.625, 0.75, 0.625, 0.625, 0.625, 0.625, 0.625, 0.75, 0.625, 0.75, 0.625, 0.75, 0.625, 0.75, 0.625, 0.75, 0.625, 0.75, 0.625, 0.75, 0.625, 0.75, 0.625, 0.75, 0.875, 0.5, 0.875, 0.5, 0.875, 0.625, 0.875, 0.625, 0.625, 0.5, 0.625, 0.5, 0.625, 0.5, 0.625, 0.5, 0.625, 0.5, 0.625, 0.5, 0.625, 0.5, 0.625, 0.5, 0.625, 0.75, 0.625, 0.75, 0.625, 0.75, 0.625, 0.75, 0.625, 0.75, 0.625, 0.75, 0.625, 0.75, 0.625, 0.75, 0.625, 0.5, 0.625, 0.5, 0.625, 0.5, 0.625, 0.5, 0.625, 0.75, 0.625, 0.75, 0.625, 0.75, 0.625, 0.75, 0.625, 0.5, 0.625, 0.5, 0.625, 0.5, 0.625, 0.5, 0.75, 0.75, 0.75, 0.75, 0.625, 0.75, 0.625, 0.75, 0.625, 0.625, 0.625, 0.625, 0.625, 0.5, 0.625, 0.5, 0.625, 0.75, 0.625, 0.75, 0.625, 0.75, 0.625, 0.75, 0.625, 0.5, 0.625, 0.5, 0.625, 0.5, 0.625, 0.5, 0.75, 0.5, 0.75, 0.5, 0.875, 0.5, 0.875, 0.5, 0.625, 0.75, 0.625, 0.75, 0.625, 0.75, 0.625, 0.75, 0.625, 0.5, 0.625, 0.5, 0.625, 0.5, 0.625, 0.5, 0.875, 0.625, 0.875, 0.625, 0.875, 0.75, 0.875, 0.75, 0.625, 0.75, 0.625, 0.75, 0.625, 0.75, 0.625, 0.75, 0.625, 0.5, 0.625, 0.5, 0.625, 0.5, 0.625, 0.5, 0.625, 0.5, 0.625, 0.5, 0.625, 0.5, 0.625, 0.5, 0.625, 0.75, 0.625, 0.75, 0.625, 0.75, 0.625, 0.75, 0.625, 0.75, 0.625, 0.75, 0.625, 0.75, 0.625, 0.75, 0.875, 0.75, 0.875, 0.75, 0.75, 0.75, 0.75, 0.75, 0.625, 0.5, 0.625, 0.5, 0.625, 0.5, 0.625, 0.5, 0.625, 0.5, 0.625, 0.5, 0.625, 0.5, 0.625, 0.5, 0.875, 0.5, 0.875, 0.5, 0.875, 0.625, 0.875, 0.625, 0.625, 0.75, 0.625, 0.75, 0.625, 0.75, 0.625, 0.75, 0.625, 0.75, 0.625, 0.75, 0.625, 0.75, 0.625, 0.75, 0.625, 0.5, 0.625, 0.5, 0.75, 0.5, 0.75, 0.5, 0.625, 0.5, 0.625, 0.5, 0.625, 0.5, 0.625, 0.5, 0.625, 0.5, 0.625, 0.5, 0.625, 0.5, 0.625, 0.5, 0.625, 0.75, 0.625, 0.75, 0.625, 0.625, 0.625, 0.625, 0.875, 0.75, 0.875, 0.75, 0.75, 0.75, 0.75, 0.75, 0.625, 0.75, 0.625, 0.75, 0.625, 0.75, 0.625, 0.75, 0.625, 0.75, 0.625, 0.75, 0.625, 0.75, 0.625, 0.75, 0.625, 0.5, 0.625, 0.5, 0.625, 0.5, 0.625, 0.5, 0.625, 0.5, 0.625, 0.5, 0.625, 0.5, 0.625, 0.5, 0.625, 0.75, 0.625, 0.75, 0.625, 0.75, 0.625, 0.75, 0.875, 0.625, 0.875, 0.625, 0.875, 0.75, 0.875, 0.75, 0.625, 0.5, 0.625, 0.5, 0.625, 0.5, 0.625, 0.5, 0.625, 0.75, 0.625, 0.75, 0.625, 0.75, 0.625, 0.75, 0.75, 0.5, 0.75, 0.5, 0.875, 0.5, 0.875, 0.5, 0.625, 0.5, 0.625, 0.5, 0.625, 0.5, 0.625, 0.5, 0.625, 0.75, 0.625, 0.75, 0.625, 0.75, 0.625, 0.75, 0.625, 0.625, 0.625, 0.625, 0.625, 0.5, 0.625, 0.5, 0.75, 0.75, 0.75, 0.75, 0.625, 0.75, 0.625, 0.75, 0.625, 0.5, 0.625, 0.5, 0.625, 0.5, 0.625, 0.5, 0.625, 0.75, 0.625, 0.75, 0.625, 0.75, 0.625, 0.75, 0.625, 0.5, 0.625, 0.5, 0.625, 0.5, 0.625, 0.5, 0.625, 0.75, 0.625, 0.75, 0.625, 0.75, 0.625, 0.75, 0.625, 0.75, 0.625, 0.75, 0.625, 0.75, 0.625, 0.75, 0.75, 0.625, 0.75, 0.75, 0.875, 0.75, 0.875, 0.625, 0.625, 0.625, 0.625, 0.625, 0.625, 0.75, 0.625, 0.75, 0.625, 0.625, 0.625, 0.625, 0.625, 0.75, 0.625, 0.75, 0.625, 0.625, 0.625, 0.625, 0.625, 0.75, 0.625, 0.75, 0.625, 0.625, 0.625, 0.625, 0.625, 0.75, 0.625, 0.75, 0.625, 0.625, 0.625, 0.625, 0.625, 0.75, 0.625, 0.75, 0.625, 0.5, 0.625, 0.5, 0.625, 0.625, 0.625, 0.625, 0.625, 0.5, 0.625, 0.5, 0.625, 0.625, 0.625, 0.625, 0.625, 0.625, 0.625, 0.625, 0.625, 0.75, 0.625, 0.75, 0.625, 0.5, 0.625, 0.5, 0.625, 0.625, 0.625, 0.625, 0.625, 0.5, 0.625, 0.5, 0.625, 0.625, 0.625, 0.625, 0.625, 0.625, 0.625, 0.625, 0.625, 0.75, 0.625, 0.75, 0.625, 0.5, 0.625, 0.5, 0.625, 0.625, 0.625, 0.625, 0.625, 0.5, 0.625, 0.5, 0.625, 0.625, 0.625, 0.625, 0.625, 0.625, 0.625, 0.625, 0.625, 0.75, 0.625, 0.75, 0.625, 0.5, 0.625, 0.5, 0.625, 0.625, 0.625, 0.625, 0.625, 0.5, 0.625, 0.5, 0.625, 0.625, 0.625, 0.625, 0.625, 0.625, 0.625, 0.625, 0.625, 0.75, 0.625, 0.75, 0.625, 0.5, 0.625, 0.5, 0.625, 0.625, 0.625, 0.625, 0.625, 0.5, 0.625, 0.5, 0.625, 0.625, 0.625, 0.625, 0.625, 0.625, 0.625, 0.625, 0.625, 0.75, 0.625, 0.75, 0.625, 0.625, 0.625, 0.75, 0.75, 0.75, 0.75, 0.625, 0.625, 0.5, 0.625, 0.625, 0.75, 0.625, 0.75, 0.5, 0.75, 0.5, 0.75, 0.625, 0.875, 0.625, 0.875, 0.5, 0.625, 0.5, 0.625, 0.5, 0.75, 0.5, 0.75, 0.5, 0.625, 0.5, 0.625, 0.5, 0.625, 0.5, 0.625, 0.5, 0.625, 0.5, 0.625, 0.5, 0.625, 0.5, 0.625, 0.5, 0.625, 0.75, 0.625, 0.75, 0.625, 0.625, 0.625, 0.625, 0.75, 0.625, 0.875, 0.625, 0.875, 0.75, 0.75, 0.75, 0.625, 0.625, 0.625, 0.75, 0.625, 0.75, 0.625, 0.625, 0.625, 0.625, 0.625, 0.75, 0.625, 0.75, 0.625, 0.625, 0.625, 0.625, 0.625, 0.75, 0.625, 0.75, 0.625, 0.625, 0.625, 0.625, 0.625, 0.75, 0.625, 0.75, 0.625, 0.625, 0.625, 0.625, 0.625, 0.75, 0.625, 0.75, 0.625, 0.625, 0.625, 0.5, 0.625, 0.625, 0.625, 0.625, 0.625, 0.5, 0.625, 0.5, 0.625, 0.625, 0.625, 0.625, 0.625, 0.5, 0.625, 0.625, 0.625, 0.75, 0.625, 0.75, 0.625, 0.625, 0.625, 0.5, 0.625, 0.625, 0.625, 0.625, 0.625, 0.5, 0.625, 0.5, 0.625, 0.625, 0.625, 0.625, 0.625, 0.5, 0.625, 0.625, 0.625, 0.75, 0.625, 0.75, 0.625, 0.625, 0.625, 0.5, 0.625, 0.625, 0.625, 0.625, 0.625, 0.5, 0.625, 0.5, 0.625, 0.625, 0.625, 0.625, 0.625, 0.5, 0.625, 0.625, 0.625, 0.75, 0.625, 0.75, 0.625, 0.625, 0.625, 0.5, 0.625, 0.625, 0.625, 0.625, 0.625, 0.5, 0.625, 0.5, 0.625, 0.625, 0.625, 0.625, 0.625, 0.5, 0.625, 0.625, 0.625, 0.75, 0.625, 0.75, 0.625, 0.625, 0.625, 0.5, 0.625, 0.625, 0.625, 0.625, 0.625, 0.5, 0.625, 0.5, 0.625, 0.625, 0.625, 0.625, 0.625, 0.5, 0.625, 0.625, 0.625, 0.75, 0.625, 0.75, 0.625, 0.625, 0.625, 0.625, 0.75, 0.625, 0.75, 0.75, 0.625, 0.75, 0.625, 0.5, 0.75, 0.5, 0.75, 0.625, 0.625, 0.625, 0.75, 0.5, 0.875, 0.5, 0.875, 0.625, 0.75, 0.625, 0.625, 0.75, 0.625, 0.75, 0.625, 0.75, 0.625, 0.75, 0.625, 0.75, 0.625, 0.75, 0.625, 0.75, 0.625, 0.75, 0.625, 0.5, 0.625, 0.5, 0.625, 0.5, 0.625, 0.5, 0.625, 0.5, 0.625, 0.5, 0.625, 0.5, 0.625, 0.5, 0.625, 0.75, 0.625, 0.75, 0.625, 0.75, 0.625, 0.75, 0.625, 0.75, 0.625, 0.75, 0.625, 0.75, 0.625, 0.75, 0.625, 0.5, 0.625, 0.5, 0.625, 0.5, 0.625, 0.5, 0.625, 0.75, 0.625, 0.75, 0.625, 0.75, 0.625, 0.75, 0.625, 0.5, 0.625, 0.5, 0.625, 0.5, 0.625, 0.5, 0.75, 0.75, 0.75, 0.75, 0.625, 0.75, 0.625, 0.75, 0.625, 0.625, 0.625, 0.625, 0.625, 0.5, 0.625, 0.5, 0.625, 0.75, 0.625, 0.75, 0.625, 0.75, 0.625, 0.75, 0.625, 0.5, 0.625, 0.5, 0.625, 0.5, 0.625, 0.5, 0.75, 0.5, 0.75, 0.5, 0.875, 0.5, 0.875, 0.5, 0.625, 0.75, 0.625, 0.75, 0.625, 0.75, 0.625, 0.75, 0.625, 0.5, 0.625, 0.5, 0.625, 0.5, 0.625, 0.5, 0.625, 0.75, 0.625, 0.75, 0.625, 0.75, 0.625, 0.75, 0.625, 0.5, 0.625, 0.5, 0.625, 0.5, 0.625, 0.5, 0.625, 0.5, 0.625, 0.5, 0.625, 0.5, 0.625, 0.5, 0.625, 0.75, 0.625, 0.75, 0.625, 0.75, 0.625, 0.75, 0.625, 0.75, 0.625, 0.75, 0.625, 0.75, 0.625, 0.75, 0.875, 0.75, 0.875, 0.75, 0.75, 0.75, 0.75, 0.75, 0.625, 0.5, 0.625, 0.5, 0.625, 0.5, 0.625, 0.5, 0.625, 0.5, 0.625, 0.5, 0.625, 0.5, 0.625, 0.5, 0.625, 0.75, 0.625, 0.75, 0.625, 0.75, 0.625, 0.75, 0.625, 0.75, 0.625, 0.75, 0.625, 0.75, 0.625, 0.75, 0.625, 0.5, 0.625, 0.5, 0.75, 0.5, 0.75, 0.5, 0.625, 0.5, 0.625, 0.5, 0.625, 0.5, 0.625, 0.5, 0.625, 0.5, 0.625, 0.5, 0.625, 0.5, 0.625, 0.5, 0.625, 0.75, 0.625, 0.75, 0.625, 0.625, 0.625, 0.625, 0.875, 0.75, 0.875, 0.75, 0.75, 0.75, 0.75, 0.75, 0.625, 0.75, 0.625, 0.75, 0.625, 0.75, 0.625, 0.75, 0.625, 0.75, 0.625, 0.75, 0.625, 0.75, 0.625, 0.75, 0.625, 0.5, 0.625, 0.5, 0.625, 0.5, 0.625, 0.5, 0.625, 0.5, 0.625, 0.5, 0.625, 0.5, 0.625, 0.5, 0.625, 0.75, 0.625, 0.75, 0.625, 0.75, 0.625, 0.75, 0.625, 0.5, 0.625, 0.5, 0.625, 0.5, 0.625, 0.5, 0.625, 0.75, 0.625, 0.75, 0.625, 0.75, 0.625, 0.75, 0.75, 0.5, 0.75, 0.5, 0.875, 0.5, 0.875, 0.5, 0.625, 0.5, 0.625, 0.5, 0.625, 0.5, 0.625, 0.5, 0.625, 0.75, 0.625, 0.75, 0.625, 0.75, 0.625, 0.75, 0.625, 0.625, 0.625, 0.625, 0.625, 0.5, 0.625, 0.5, 0.75, 0.75, 0.75, 0.75, 0.625, 0.75, 0.625, 0.75, 0.625, 0.5, 0.625, 0.5, 0.625, 0.5, 0.625, 0.5, 0.625, 0.75, 0.625, 0.75, 0.625, 0.75, 0.625, 0.75, 0.625, 0.5, 0.625, 0.5, 0.625, 0.5, 0.625, 0.5, 0.625, 0.75, 0.625, 0.75, 0.625, 0.75, 0.625, 0.75, 0.625, 0.75, 0.625, 0.75, 0.625, 0.75, 0.625, 0.75, 0.75, 0.625, 0.75, 0.75, 0.875, 0.75, 0.875, 0.625, 0.625, 0.625, 0.625, 0.625, 0.625, 0.75, 0.625, 0.75, 0.625, 0.625, 0.625, 0.625, 0.625, 0.75, 0.625, 0.75, 0.625, 0.625, 0.625, 0.625, 0.625, 0.75, 0.625, 0.75, 0.625, 0.625, 0.625, 0.625, 0.625, 0.75, 0.625, 0.75, 0.625, 0.625, 0.625, 0.625, 0.625, 0.75, 0.625, 0.75, 0.625, 0.5, 0.625, 0.5, 0.625, 0.625, 0.625, 0.625, 0.625, 0.5, 0.625, 0.5, 0.625, 0.625, 0.625, 0.625, 0.625, 0.625, 0.625, 0.625, 0.625, 0.75, 0.625, 0.75, 0.625, 0.5, 0.625, 0.5, 0.625, 0.625, 0.625, 0.625, 0.625, 0.5, 0.625, 0.5, 0.625, 0.625, 0.625, 0.625, 0.625, 0.625, 0.625, 0.625, 0.625, 0.75, 0.625, 0.75, 0.625, 0.5, 0.625, 0.5, 0.625, 0.625, 0.625, 0.625, 0.625, 0.5, 0.625, 0.5, 0.625, 0.625, 0.625, 0.625, 0.625, 0.625, 0.625, 0.625, 0.625, 0.75, 0.625, 0.75, 0.625, 0.5, 0.625, 0.5, 0.625, 0.625, 0.625, 0.625, 0.625, 0.5, 0.625, 0.5, 0.625, 0.625, 0.625, 0.625, 0.625, 0.625, 0.625, 0.625, 0.625, 0.75, 0.625, 0.75, 0.625, 0.5, 0.625, 0.5, 0.625, 0.625, 0.625, 0.625, 0.625, 0.5, 0.625, 0.5, 0.625, 0.625, 0.625, 0.625, 0.625, 0.625, 0.625, 0.625, 0.625, 0.75, 0.625, 0.75, 0.625, 0.625, 0.625, 0.75, 0.75, 0.75, 0.75, 0.625, 0.625, 0.5, 0.625, 0.625, 0.75, 0.625, 0.75, 0.5, 0.75, 0.5, 0.75, 0.625, 0.875, 0.625, 0.875, 0.5, 0.625, 0.5, 0.625, 0.5, 0.75, 0.5, 0.75, 0.5, 0.625, 0.5, 0.625, 0.5, 0.625, 0.5, 0.625, 0.5, 0.625, 0.5, 0.625, 0.5, 0.625, 0.5, 0.625, 0.5, 0.625, 0.75, 0.625, 0.75, 0.625, 0.625, 0.625, 0.625, 0.75, 0.625, 0.75, 0.75, 0.875, 0.75, 0.875, 0.625, 0.625, 0.625, 0.625, 0.625, 0.625, 0.75, 0.625, 0.75, 0.625, 0.625, 0.625, 0.625, 0.625, 0.75, 0.625, 0.75, 0.625, 0.625, 0.625, 0.625, 0.625, 0.75, 0.625, 0.75, 0.625, 0.625, 0.625, 0.625, 0.625, 0.75, 0.625, 0.75, 0.625, 0.625, 0.625, 0.625, 0.625, 0.75, 0.625, 0.75, 0.625, 0.5, 0.625, 0.5, 0.625, 0.625, 0.625, 0.625, 0.625, 0.5, 0.625, 0.5, 0.625, 0.625, 0.625, 0.625, 0.625, 0.625, 0.625, 0.625, 0.625, 0.75, 0.625, 0.75, 0.625, 0.5, 0.625, 0.5, 0.625, 0.625, 0.625, 0.625, 0.625, 0.5, 0.625, 0.5, 0.625, 0.625, 0.625, 0.625, 0.625, 0.625, 0.625, 0.625, 0.625, 0.75, 0.625, 0.75, 0.625, 0.5, 0.625, 0.5, 0.625, 0.625, 0.625, 0.625, 0.625, 0.5, 0.625, 0.5, 0.625, 0.625, 0.625, 0.625, 0.625, 0.625, 0.625, 0.625, 0.625, 0.75, 0.625, 0.75, 0.625, 0.5, 0.625, 0.5, 0.625, 0.625, 0.625, 0.625, 0.625, 0.5, 0.625, 0.5, 0.625, 0.625, 0.625, 0.625, 0.625, 0.625, 0.625, 0.625, 0.625, 0.75, 0.625, 0.75, 0.625, 0.5, 0.625, 0.5, 0.625, 0.625, 0.625, 0.625, 0.625, 0.5, 0.625, 0.5, 0.625, 0.625, 0.625, 0.625, 0.625, 0.625, 0.625, 0.625, 0.625, 0.75, 0.625, 0.75, 0.625, 0.625, 0.625, 0.75, 0.75, 0.75, 0.75, 0.625, 0.625, 0.5, 0.625, 0.625, 0.75, 0.625, 0.75, 0.5, 0.75, 0.5, 0.75, 0.625, 0.875, 0.625, 0.875, 0.5, 0.625, 0.75, 0.625, 0.75, 0.625, 0.75, 0.625, 0.75, 0.625, 0.75, 0.625, 0.75, 0.625, 0.75, 0.625, 0.75, 0.875, 0.5, 0.875, 0.625, 0.875, 0.625, 0.875, 0.5, 0.625, 0.5, 0.625, 0.5, 0.625, 0.5, 0.625, 0.5, 0.625, 0.5, 0.625, 0.5, 0.625, 0.5, 0.625, 0.5, 0.625, 0.75, 0.625, 0.75, 0.625, 0.75, 0.625, 0.75, 0.625, 0.75, 0.625, 0.75, 0.625, 0.75, 0.625, 0.75, 0.625, 0.5, 0.625, 0.5, 0.625, 0.5, 0.625, 0.5, 0.625, 0.75, 0.625, 0.75, 0.625, 0.75, 0.625, 0.75, 0.625, 0.5, 0.625, 0.5, 0.625, 0.5, 0.625, 0.5, 0.75, 0.75, 0.625, 0.75, 0.625, 0.75, 0.75, 0.75, 0.625, 0.625, 0.625, 0.5, 0.625, 0.5, 0.625, 0.625, 0.625, 0.75, 0.625, 0.75, 0.625, 0.75, 0.625, 0.75, 0.625, 0.5, 0.625, 0.5, 0.625, 0.5, 0.625, 0.5, 0.75, 0.5, 0.875, 0.5, 0.875, 0.5, 0.75, 0.5, 0.625, 0.75, 0.625, 0.75, 0.625, 0.75, 0.625, 0.75, 0.625, 0.5, 0.625, 0.5, 0.625, 0.5, 0.625, 0.5, 0.875, 0.625, 0.875, 0.75, 0.875, 0.75, 0.875, 0.625, 0.625, 0.75, 0.625, 0.75, 0.625, 0.75, 0.625, 0.75, 0.625, 0.5, 0.625, 0.5, 0.625, 0.5, 0.625, 0.5, 0.625, 0.5, 0.625, 0.5, 0.625, 0.5, 0.625, 0.5, 0.625, 0.75, 0.625, 0.75, 0.625, 0.75, 0.625, 0.75, 0.625, 0.75, 0.625, 0.75, 0.625, 0.75, 0.625, 0.75, 0.875, 0.75, 0.75, 0.75, 0.75, 0.75, 0.875, 0.75, 0.625, 0.5, 0.625, 0.5, 0.625, 0.5, 0.625, 0.5, 0.625, 0.5, 0.625, 0.5, 0.625, 0.5, 0.625, 0.5, 0.875, 0.5, 0.875, 0.625, 0.875, 0.625, 0.875, 0.5, 0.625, 0.75, 0.625, 0.75, 0.625, 0.75, 0.625, 0.75, 0.625, 0.75, 0.625, 0.75, 0.625, 0.75, 0.625, 0.75, 0.625, 0.5, 0.75, 0.5, 0.75, 0.5, 0.625, 0.5, 0.625, 0.5, 0.625, 0.5, 0.625, 0.5, 0.625, 0.5, 0.625, 0.5, 0.625, 0.5, 0.625, 0.5, 0.625, 0.5, 0.625, 0.75, 0.625, 0.625, 0.625, 0.625, 0.625, 0.75, 0.875, 0.75, 0.75, 0.75, 0.75, 0.75, 0.875, 0.75, 0.625, 0.75, 0.625, 0.75, 0.625, 0.75, 0.625, 0.75, 0.625, 0.75, 0.625, 0.75, 0.625, 0.75, 0.625, 0.75, 0.625, 0.5, 0.625, 0.5, 0.625, 0.5, 0.625, 0.5, 0.625, 0.5, 0.625, 0.5, 0.625, 0.5, 0.625, 0.5, 0.625, 0.75, 0.625, 0.75, 0.625, 0.75, 0.625, 0.75, 0.875, 0.625, 0.875, 0.75, 0.875, 0.75, 0.875, 0.625, 0.625, 0.5, 0.625, 0.5, 0.625, 0.5, 0.625, 0.5, 0.625, 0.75, 0.625, 0.75, 0.625, 0.75, 0.625, 0.75, 0.75, 0.5, 0.875, 0.5, 0.875, 0.5, 0.75, 0.5, 0.625, 0.5, 0.625, 0.5, 0.625, 0.5, 0.625, 0.5, 0.625, 0.75, 0.625, 0.75, 0.625, 0.75, 0.625, 0.75, 0.625, 0.625, 0.625, 0.5, 0.625, 0.5, 0.625, 0.625, 0.75, 0.75, 0.625, 0.75, 0.625, 0.75, 0.75, 0.75, 0.625, 0.5, 0.625, 0.5, 0.625, 0.5, 0.625, 0.5, 0.625, 0.75, 0.625, 0.75, 0.625, 0.75, 0.625, 0.75, 0.625, 0.5, 0.625, 0.5, 0.625, 0.5, 0.625, 0.5, 0.625, 0.75, 0.625, 0.75, 0.625, 0.75, 0.625, 0.75, 0.625, 0.75, 0.625, 0.75, 0.625, 0.75, 0.625, 0.75, 0.75, 0.625, 0.875, 0.625, 0.875, 0.75, 0.75, 0.75, 0.625, 0.625, 0.625, 0.75, 0.625, 0.75, 0.625, 0.625, 0.625, 0.625, 0.625, 0.75, 0.625, 0.75, 0.625, 0.625, 0.625, 0.625, 0.625, 0.75, 0.625, 0.75, 0.625, 0.625, 0.625, 0.625, 0.625, 0.75, 0.625, 0.75, 0.625, 0.625, 0.625, 0.625, 0.625, 0.75, 0.625, 0.75, 0.625, 0.625, 0.625, 0.5, 0.625, 0.625, 0.625, 0.625, 0.625, 0.5, 0.625, 0.5, 0.625, 0.625, 0.625, 0.625, 0.625, 0.5, 0.625, 0.625, 0.625, 0.75, 0.625, 0.75, 0.625, 0.625, 0.625, 0.5, 0.625, 0.625, 0.625, 0.625, 0.625, 0.5, 0.625, 0.5, 0.625, 0.625, 0.625, 0.625, 0.625, 0.5, 0.625, 0.625, 0.625, 0.75, 0.625, 0.75, 0.625, 0.625, 0.625, 0.5, 0.625, 0.625, 0.625, 0.625, 0.625, 0.5, 0.625, 0.5, 0.625, 0.625, 0.625, 0.625, 0.625, 0.5, 0.625, 0.625, 0.625, 0.75, 0.625, 0.75, 0.625, 0.625, 0.625, 0.5, 0.625, 0.625, 0.625, 0.625, 0.625, 0.5, 0.625, 0.5, 0.625, 0.625, 0.625, 0.625, 0.625, 0.5, 0.625, 0.625, 0.625, 0.75, 0.625, 0.75, 0.625, 0.625, 0.625, 0.5, 0.625, 0.625, 0.625, 0.625, 0.625, 0.5, 0.625, 0.5, 0.625, 0.625, 0.625, 0.625, 0.625, 0.5, 0.625, 0.625, 0.625, 0.75, 0.625, 0.75, 0.625, 0.625, 0.625, 0.625, 0.75, 0.625, 0.75, 0.75, 0.625, 0.75, 0.625, 0.5, 0.75, 0.5, 0.75, 0.625, 0.625, 0.625, 0.75, 0.5, 0.875, 0.5, 0.875, 0.625, 0.75, 0.625, 0.625, 0.5, 0.75, 0.5, 0.75, 0.5, 0.625, 0.5, 0.625, 0.5, 0.625, 0.5, 0.625, 0.5, 0.625, 0.5, 0.625, 0.5, 0.625, 0.5, 0.625, 0.5, 0.625, 0.5, 0.625, 0.75, 0.625, 0.625, 0.625, 0.625, 0.625, 0.75])
me_cube_001.use_remesh_fix_poles = True
me_cube_001.use_remesh_preserve_attributes = False
me_cube_001.use_mirror_vertex_groups = False
me_cube_001.update()
me_cube_002 = bpy.data.meshes.new('Cube.002')
me_cube_002.from_pydata([(-0.06337, 1.674, 0.06833), (-0.06966, 0.9105, 0.06833), (-0.1354, 1.597, 0.06833), (-0.05537, 1.817, 0.06833), (-0.05023, 1.919, 0.06833), (0.0, 1.919, 0.06833), (-0.1, 1.919, 0.06833), (-0.04851, 1.956, 0.06833), (0.05023, 1.919, 0.06833), (0.1, 1.919, 0.06833), (0.04851, 1.956, 0.06833), (0.0, 1.817, 0.06833), (0.1103, 1.817, 0.06833), (0.05194, 1.883, 0.06833), (0.07709, 1.21, 0.06833), (-0.1537, 1.135, 0.06833), (-0.1103, 1.817, 0.06833), (0.1263, 1.674, 0.06833), (-0.05194, 1.883, 0.06833), (0.0, 1.597, 0.06833), (0.0588, 1.752, 0.06833), (0.1412, 1.516, 0.06833), (0.0, 1.674, 0.06833), (0.06795, 1.597, 0.06833), (0.06337, 1.674, 0.06833), (0.0, 0.8096, 0.06833), (-0.1263, 1.674, 0.06833), (-0.1469, 1.434, 0.06833), (-0.0588, 1.752, 0.06833), (0.0, 1.516, 0.06833), (-0.1412, 1.516, 0.06833), (-0.06795, 1.597, 0.06833), (0.0, 1.36, 0.06833), (0.0, 1.434, 0.06833), (-0.06566, 0.8211, 0.06833), (0.0, 1.21, 0.06833), (-0.1503, 1.067, 0.06833), (-0.1389, 0.9163, 0.06833), (0.0, 1.067, 0.06833), (-0.07709, 1.135, 0.06833), (-0.07366, 1.0, 0.06833), (0.06566, 0.8211, 0.06833), (0.1503, 1.067, 0.06833), (0.1389, 0.9163, 0.06833), (-0.07709, 1.286, 0.06833), (0.07709, 1.135, 0.06833), (0.07366, 1.0, 0.06833), (0.07538, 1.067, 0.06833), (0.0, 1.0, 0.06833), (-0.1537, 1.21, 0.06833), (0.07709, 1.286, 0.06833), (0.0, 0.9048, 0.06833), (-0.1469, 1.0, 0.06833), (0.1537, 1.21, 0.06833), (0.07366, 1.434, 0.06833), (-0.07366, 1.434, 0.06833), (0.1503, 1.36, 0.06833), (0.06966, 0.9105, 0.06833), (0.0, 1.286, 0.06833), (-0.1503, 1.36, 0.06833), (0.0, 1.135, 0.06833), (-0.09658, 1.956, 0.06833), (0.0, 1.956, 0.06833), (-0.1034, 1.883, 0.06833), (0.09658, 1.956, 0.06833), (0.1034, 1.883, 0.06833), (0.1172, 1.752, 0.06833), (0.0, 1.883, 0.06833), (0.1354, 1.597, 0.06833), (0.1469, 1.434, 0.06833), (0.07538, 1.36, 0.06833), (-0.1537, 1.286, 0.06833), (-0.1172, 1.752, 0.06833), (0.1469, 1.0, 0.06833), (0.0, 1.752, 0.06833), (0.1309, 0.8325, 0.06833), (0.1537, 1.135, 0.06833), (0.1537, 1.286, 0.06833), (0.05537, 1.817, 0.06833), (0.0708, 1.516, 0.06833), (-0.1309, 0.8325, 0.06833), (-0.0708, 1.516, 0.06833), (-0.07709, 1.21, 0.06833), (-0.07538, 1.067, 0.06833), (-0.07538, 1.36, 0.06833), (-0.06337, 1.674, -0.06833), (-0.06966, 0.9105, -0.06833), (-0.1354, 1.597, -0.06833), (-0.05537, 1.817, -0.06833), (-0.05023, 1.919, -0.06833), (0.0, 1.919, -0.06833), (-0.1, 1.919, -0.06833), (-0.04851, 1.956, -0.06833), (0.1537, 1.286, 0.0), (0.1537, 1.135, 0.0), (0.1309, 0.8325, 0.0), (0.1469, 1.0, 0.0), (0.1469, 1.434, 0.0), (0.1354, 1.597, 0.0), (0.1172, 1.752, 0.0), (0.1034, 1.883, 0.0), (0.09658, 1.956, 0.0), (0.1503, 1.36, 0.0), (0.07366, 1.434, 0.0), (0.1537, 1.21, 0.0), (0.07709, 1.286, 0.0), (0.07366, 1.0, 0.0), (0.07709, 1.135, 0.0), (0.1389, 0.9163, 0.0), (0.1503, 1.067, 0.0), (0.06566, 0.8211, 0.0), (0.06795, 1.597, 0.0), (0.1412, 1.516, 0.0), (0.0588, 1.752, 0.0), (0.1263, 1.674, 0.0), (0.05194, 1.883, 0.0), (0.1103, 1.817, 0.0), (0.04851, 1.956, 0.0), (0.1, 1.919, 0.0), (0.05023, 1.919, 0.0), (0.05537, 1.817, 0.0), (0.06966, 0.9105, 0.0), (0.06337, 1.674, 0.0), (0.07538, 1.36, 0.0), (0.07538, 1.067, 0.0), (0.07709, 1.21, 0.0), (0.0708, 1.516, 0.0), (0.05023, 1.919, -0.06833), (0.1, 1.919, -0.06833), (0.04851, 1.956, -0.06833), (0.0, 1.817, -0.06833), (0.1103, 1.817, -0.06833), (0.05194, 1.883, -0.06833), (0.07709, 1.21, -0.06833), (-0.1537, 1.135, -0.06833), (-0.1103, 1.817, -0.06833), (0.1263, 1.674, -0.06833), (-0.05194, 1.883, -0.06833), (0.0, 1.597, -0.06833), (0.0588, 1.752, -0.06833), (0.1412, 1.516, -0.06833), (0.0, 1.674, -0.06833), (0.06795, 1.597, -0.06833), (0.06337, 1.674, -0.06833), (0.0, 0.8096, -0.06833), (-0.1263, 1.674, -0.06833), (-0.1469, 1.434, -0.06833), (-0.0588, 1.752, -0.06833), (0.0, 1.516, -0.06833), (-0.1412, 1.516, -0.06833), (0.0, 1.286, 0.0), (0.0, 0.8096, 0.0), (-0.1537, 1.286, 0.0), (0.0, 1.0, 0.0), (-0.1537, 1.135, 0.0), (-0.1309, 0.8325, 0.0), (0.0, 1.135, 0.0), (-0.1469, 1.0, 0.0), (0.0, 1.434, 0.0), (-0.1469, 1.434, 0.0), (0.0, 1.597, 0.0), (-0.1354, 1.597, 0.0), (0.0, 1.752, 0.0), (-0.1172, 1.752, 0.0), (0.0, 1.883, 0.0), (-0.1034, 1.883, 0.0), (0.0, 1.956, 0.0), (-0.09658, 1.956, 0.0), (-0.1503, 1.36, 0.0), (-0.07366, 1.434, 0.0), (0.0, 0.9048, 0.0), (-0.1537, 1.21, 0.0), (-0.07709, 1.286, 0.0), (-0.07366, 1.0, 0.0), (-0.07709, 1.135, 0.0), (0.0, 1.067, 0.0), (-0.1389, 0.9163, 0.0), (-0.1503, 1.067, 0.0), (0.0, 1.21, 0.0), (-0.06566, 0.8211, 0.0), (0.0, 1.36, 0.0), (-0.06795, 1.597, 0.0), (-0.1412, 1.516, 0.0), (0.0, 1.516, 0.0), (-0.0588, 1.752, 0.0), (-0.1263, 1.674, 0.0), (0.0, 1.674, 0.0), (-0.05194, 1.883, 0.0), (-0.1103, 1.817, 0.0), (0.0, 1.817, 0.0), (-0.04851, 1.956, 0.0), (-0.1, 1.919, 0.0), (0.0, 1.919, 0.0), (-0.05023, 1.919, 0.0), (-0.05537, 1.817, 0.0), (-0.06966, 0.9105, 0.0), (-0.06337, 1.674, 0.0), (-0.07538, 1.36, 0.0), (-0.07538, 1.067, 0.0), (-0.07709, 1.21, 0.0), (-0.0708, 1.516, 0.0), (-0.06795, 1.597, -0.06833), (0.0, 1.36, -0.06833), (0.0, 1.434, -0.06833), (-0.06566, 0.8211, -0.06833), (0.0, 1.21, -0.06833), (-0.1503, 1.067, -0.06833), (-0.1389, 0.9163, -0.06833), (0.0, 1.067, -0.06833), (-0.07709, 1.135, -0.06833), (-0.07366, 1.0, -0.06833), (0.06566, 0.8211, -0.06833), (0.1503, 1.067, -0.06833), (0.1389, 0.9163, -0.06833), (-0.07709, 1.286, -0.06833), (0.07709, 1.135, -0.06833), (0.07366, 1.0, -0.06833), (0.07538, 1.067, -0.06833), (0.0, 1.0, -0.06833), (-0.1537, 1.21, -0.06833), (0.07709, 1.286, -0.06833), (0.0, 0.9048, -0.06833), (-0.1469, 1.0, -0.06833), (0.1537, 1.21, -0.06833), (0.07366, 1.434, -0.06833), (-0.07366, 1.434, -0.06833), (0.1503, 1.36, -0.06833), (0.06966, 0.9105, -0.06833), (0.0, 1.286, -0.06833), (-0.1503, 1.36, -0.06833), (0.0, 1.135, -0.06833), (-0.09658, 1.956, -0.06833), (0.0, 1.956, -0.06833), (-0.1034, 1.883, -0.06833), (0.09658, 1.956, -0.06833), (0.1034, 1.883, -0.06833), (0.1172, 1.752, -0.06833), (0.0, 1.883, -0.06833), (0.1354, 1.597, -0.06833), (0.1469, 1.434, -0.06833), (0.07538, 1.36, -0.06833), (-0.1537, 1.286, -0.06833), (-0.1172, 1.752, -0.06833), (0.1469, 1.0, -0.06833), (0.0, 1.752, -0.06833), (0.1309, 0.8325, -0.06833), (0.1537, 1.135, -0.06833), (0.1537, 1.286, -0.06833), (0.05537, 1.817, -0.06833), (0.0708, 1.516, -0.06833), (-0.1309, 0.8325, -0.06833), (-0.0708, 1.516, -0.06833), (-0.07709, 1.21, -0.06833), (-0.07538, 1.067, -0.06833), (-0.07538, 1.36, -0.06833)], [], [(37, 80, 34, 1), (40, 1, 51, 48), (28, 3, 16, 72), (22, 74, 28, 0), (74, 11, 3, 28), (52, 37, 1, 40), (4, 7, 61, 6), (67, 5, 4, 18), (3, 18, 63, 16), (18, 4, 6, 63), (1, 34, 25, 51), (73, 46, 57, 43), (23, 68, 17, 24), (20, 66, 12, 78), (22, 24, 20, 74), (74, 20, 78, 11), (38, 47, 45, 60), (58, 50, 70, 32), (67, 13, 8, 5), (11, 67, 18, 3), (11, 78, 13, 67), (46, 73, 42, 47), (43, 57, 41, 75), (13, 65, 9, 8), (5, 8, 10, 62), (5, 62, 7, 4), (109, 94, 76, 42), (83, 39, 15, 36), (100, 118, 9, 65), (96, 109, 42, 73), (155, 179, 34, 80), (84, 55, 27, 59), (95, 108, 43, 75), (163, 185, 26, 72), (118, 101, 64, 9), (82, 44, 71, 49), (0, 28, 72, 26), (159, 168, 59, 27), (81, 31, 2, 30), (101, 117, 10, 64), (99, 116, 12, 66), (114, 99, 66, 17), (177, 157, 52, 36), (116, 100, 65, 12), (157, 176, 37, 52), (154, 177, 36, 15), (108, 96, 73, 43), (117, 166, 62, 10), (104, 93, 77, 53), (161, 182, 30, 2), (110, 95, 75, 41), (179, 151, 25, 34), (93, 102, 56, 77), (45, 76, 53, 14), (33, 29, 81, 55), (29, 19, 31, 81), (182, 159, 27, 30), (176, 155, 80, 37), (166, 190, 7, 62), (29, 79, 23, 19), (165, 188, 16, 63), (151, 110, 41, 25), (102, 97, 69, 56), (185, 161, 2, 26), (60, 45, 14, 35), (33, 54, 79, 29), (98, 114, 17, 68), (97, 112, 21, 69), (35, 14, 50, 58), (167, 191, 6, 61), (190, 167, 61, 7), (188, 163, 72, 16), (44, 84, 59, 71), (32, 33, 55, 84), (39, 82, 49, 15), (35, 58, 44, 82), (38, 60, 39, 83), (31, 0, 26, 2), (48, 38, 83, 40), (60, 35, 82, 39), (19, 22, 0, 31), (40, 83, 36, 52), (8, 9, 64, 10), (19, 23, 24, 22), (57, 51, 25, 41), (168, 152, 71, 59), (46, 48, 51, 57), (24, 17, 66, 20), (50, 77, 56, 70), (32, 70, 54, 33), (14, 53, 77, 50), (54, 69, 21, 79), (94, 104, 53, 76), (70, 56, 69, 54), (112, 98, 68, 21), (48, 46, 47, 38), (191, 165, 63, 6), (78, 12, 65, 13), (152, 171, 49, 71), (171, 154, 15, 49), (47, 42, 76, 45), (79, 21, 68, 23), (55, 81, 30, 27), (58, 32, 84, 44), (207, 86, 204, 250), (210, 218, 221, 86), (147, 242, 135, 88), (141, 85, 147, 244), (244, 147, 88, 130), (126, 112, 98, 111), (125, 104, 93, 105), (124, 109, 94, 107), (123, 102, 97, 103), (122, 114, 99, 113), (121, 170, 151, 110), (120, 116, 100, 115), (119, 118, 101, 117), (192, 119, 117, 166), (164, 115, 119, 192), (115, 100, 118, 119), (189, 120, 115, 164), (162, 113, 120, 189), (113, 99, 116, 120), (108, 121, 110, 95), (96, 106, 121, 108), (106, 153, 170, 121), (186, 122, 113, 162), (160, 111, 122, 186), (111, 98, 114, 122), (180, 123, 103, 158), (150, 105, 123, 180), (105, 93, 102, 123), (175, 124, 107, 156), (153, 106, 124, 175), (106, 96, 109, 124), (178, 125, 105, 150), (156, 107, 125, 178), (107, 94, 104, 125), (183, 126, 111, 160), (158, 103, 126, 183), (103, 97, 112, 126), (222, 210, 86, 207), (89, 91, 231, 92), (237, 137, 89, 90), (88, 135, 233, 137), (137, 233, 91, 89), (86, 221, 144, 204), (200, 181, 161, 182), (199, 172, 152, 171), (198, 174, 154, 177), (197, 169, 159, 168), (196, 184, 163, 185), (195, 179, 151, 170), (194, 187, 165, 188), (193, 190, 167, 191), (192, 166, 190, 193), (164, 192, 193, 187), (187, 193, 191, 165), (189, 164, 187, 194), (162, 189, 194, 184), (184, 194, 188, 163), (176, 155, 179, 195), (157, 176, 195, 173), (173, 195, 170, 153), (186, 162, 184, 196), (160, 186, 196, 181), (181, 196, 185, 161), (180, 158, 169, 197), (150, 180, 197, 172), (172, 197, 168, 152), (175, 156, 174, 198), (153, 175, 198, 173), (173, 198, 177, 157), (178, 150, 172, 199), (156, 178, 199, 174), (174, 199, 171, 154), (183, 160, 181, 200), (158, 183, 200, 169), (169, 200, 182, 159), (243, 213, 227, 216), (142, 143, 136, 238), (139, 248, 131, 236), (141, 244, 139, 143), (244, 130, 248, 139), (208, 230, 215, 217), (228, 202, 240, 220), (237, 90, 127, 132), (130, 88, 137, 237), (130, 237, 132, 248), (216, 217, 212, 243), (213, 245, 211, 227), (132, 127, 128, 235), (90, 232, 129, 127), (90, 89, 92, 232), (109, 212, 246, 94), (253, 206, 134, 209), (100, 235, 128, 118), (96, 243, 212, 109), (155, 250, 204, 179), (254, 229, 146, 225), (95, 245, 213, 108), (163, 242, 145, 185), (118, 128, 234, 101), (252, 219, 241, 214), (85, 145, 242, 147), (159, 146, 229, 168), (251, 149, 87, 201), (101, 234, 129, 117), (99, 236, 131, 116), (114, 136, 236, 99), (177, 206, 222, 157), (116, 131, 235, 100), (157, 222, 207, 176), (154, 134, 206, 177), (108, 213, 243, 96), (117, 129, 232, 166), (104, 223, 247, 93), (161, 87, 149, 182), (110, 211, 245, 95), (179, 204, 144, 151), (93, 247, 226, 102), (215, 133, 223, 246), (203, 225, 251, 148), (148, 251, 201, 138), (182, 149, 146, 159), (176, 207, 250, 155), (166, 232, 92, 190), (148, 138, 142, 249), (165, 233, 135, 188), (151, 144, 211, 110), (102, 226, 239, 97), (185, 145, 87, 161), (230, 205, 133, 215), (203, 148, 249, 224), (98, 238, 136, 114), (97, 239, 140, 112), (205, 228, 220, 133), (167, 231, 91, 191), (190, 92, 231, 167), (188, 135, 242, 163), (214, 241, 229, 254), (202, 254, 225, 203), (209, 134, 219, 252), (205, 252, 214, 228), (208, 253, 209, 230), (201, 87, 145, 85), (218, 210, 253, 208), (230, 209, 252, 205), (138, 201, 85, 141), (210, 222, 206, 253), (127, 129, 234, 128), (138, 141, 143, 142), (227, 211, 144, 221), (168, 229, 241, 152), (216, 227, 221, 218), (143, 139, 236, 136), (220, 240, 226, 247), (202, 203, 224, 240), (133, 220, 247, 223), (224, 249, 140, 239), (94, 246, 223, 104), (240, 224, 239, 226), (112, 140, 238, 98), (218, 208, 217, 216), (191, 91, 233, 165), (248, 132, 235, 131), (152, 241, 219, 171), (171, 219, 134, 154), (217, 215, 246, 212), (249, 142, 238, 140), (225, 146, 149, 251), (228, 214, 254, 202)])
_uv = me_cube_002.uv_layers.new(name='UVMap')
_uv.uv.foreach_set('vector', [0.625, 0.625, 0.625, 0.75, 0.75, 0.75, 0.75, 0.625, 0.75, 0.5, 0.75, 0.625, 0.875, 0.625, 0.875, 0.5, 0.75, 0.5, 0.75, 0.5, 0.625, 0.5, 0.625, 0.5, 0.875, 0.5, 0.875, 0.5, 0.75, 0.5, 0.75, 0.5, 0.875, 0.5, 0.875, 0.5, 0.75, 0.5, 0.75, 0.5, 0.625, 0.5, 0.625, 0.625, 0.75, 0.625, 0.75, 0.5, 0.75, 0.5, 0.75, 0.5, 0.625, 0.5, 0.625, 0.5, 0.875, 0.5, 0.875, 0.5, 0.75, 0.5, 0.75, 0.5, 0.75, 0.5, 0.75, 0.5, 0.625, 0.5, 0.625, 0.5, 0.75, 0.5, 0.75, 0.5, 0.625, 0.5, 0.625, 0.5, 0.75, 0.625, 0.75, 0.75, 0.875, 0.75, 0.875, 0.625, 0.625, 0.5, 0.75, 0.5, 0.75, 0.625, 0.625, 0.625, 0.75, 0.5, 0.625, 0.5, 0.625, 0.5, 0.75, 0.5, 0.75, 0.5, 0.625, 0.5, 0.625, 0.5, 0.75, 0.5, 0.875, 0.5, 0.75, 0.5, 0.75, 0.5, 0.875, 0.5, 0.875, 0.5, 0.75, 0.5, 0.75, 0.5, 0.875, 0.5, 0.875, 0.5, 0.75, 0.5, 0.75, 0.5, 0.875, 0.5, 0.875, 0.5, 0.75, 0.5, 0.75, 0.5, 0.875, 0.5, 0.875, 0.5, 0.75, 0.5, 0.75, 0.5, 0.875, 0.5, 0.875, 0.5, 0.875, 0.5, 0.75, 0.5, 0.75, 0.5, 0.875, 0.5, 0.75, 0.5, 0.75, 0.5, 0.875, 0.5, 0.75, 0.5, 0.625, 0.5, 0.625, 0.5, 0.75, 0.5, 0.625, 0.625, 0.75, 0.625, 0.75, 0.75, 0.625, 0.75, 0.75, 0.5, 0.625, 0.5, 0.625, 0.5, 0.75, 0.5, 0.875, 0.5, 0.75, 0.5, 0.75, 0.5, 0.875, 0.5, 0.875, 0.5, 0.875, 0.5, 0.75, 0.5, 0.75, 0.5, 0.625, 0.5, 0.625, 0.5, 0.625, 0.5, 0.625, 0.5, 0.75, 0.5, 0.75, 0.5, 0.625, 0.5, 0.625, 0.5, 0.625, 0.5, 0.625, 0.5, 0.625, 0.5, 0.625, 0.5, 0.625, 0.5, 0.625, 0.5, 0.625, 0.5, 0.625, 0.5, 0.625, 0.75, 0.75, 0.75, 0.75, 0.75, 0.625, 0.75, 0.75, 0.5, 0.75, 0.5, 0.625, 0.5, 0.625, 0.5, 0.625, 0.75, 0.625, 0.625, 0.625, 0.625, 0.625, 0.75, 0.625, 0.5, 0.625, 0.5, 0.625, 0.5, 0.625, 0.5, 0.625, 0.5, 0.625, 0.5, 0.625, 0.5, 0.625, 0.5, 0.75, 0.5, 0.75, 0.5, 0.625, 0.5, 0.625, 0.5, 0.75, 0.5, 0.75, 0.5, 0.625, 0.5, 0.625, 0.5, 0.625, 0.5, 0.625, 0.5, 0.625, 0.5, 0.625, 0.5, 0.75, 0.5, 0.75, 0.5, 0.625, 0.5, 0.625, 0.5, 0.625, 0.5, 0.75, 0.5, 0.75, 0.5, 0.625, 0.5, 0.625, 0.5, 0.625, 0.5, 0.625, 0.5, 0.625, 0.5, 0.625, 0.5, 0.625, 0.5, 0.625, 0.5, 0.625, 0.5, 0.625, 0.5, 0.625, 0.5, 0.625, 0.5, 0.625, 0.5, 0.625, 0.5, 0.625, 0.5, 0.625, 0.5, 0.625, 0.5, 0.625, 0.5, 0.625, 0.625, 0.625, 0.625, 0.625, 0.5, 0.625, 0.5, 0.625, 0.5, 0.625, 0.5, 0.625, 0.5, 0.625, 0.625, 0.625, 0.5, 0.625, 0.5, 0.625, 0.625, 0.75, 0.5, 0.875, 0.5, 0.875, 0.5, 0.75, 0.5, 0.625, 0.5, 0.625, 0.5, 0.625, 0.5, 0.625, 0.5, 0.625, 0.5, 0.625, 0.5, 0.625, 0.5, 0.625, 0.5, 0.75, 0.75, 0.625, 0.75, 0.625, 0.75, 0.75, 0.75, 0.75, 0.75, 0.875, 0.75, 0.875, 0.75, 0.75, 0.75, 0.625, 0.5, 0.625, 0.5, 0.625, 0.5, 0.625, 0.5, 0.75, 0.5, 0.625, 0.5, 0.625, 0.5, 0.75, 0.5, 0.875, 0.5, 0.875, 0.5, 0.75, 0.5, 0.75, 0.5, 0.875, 0.5, 0.875, 0.5, 0.75, 0.5, 0.75, 0.5, 0.625, 0.5, 0.625, 0.5, 0.625, 0.5, 0.625, 0.5, 0.625, 0.625, 0.625, 0.75, 0.625, 0.75, 0.625, 0.625, 0.875, 0.5, 0.75, 0.5, 0.75, 0.5, 0.875, 0.5, 0.875, 0.5, 0.75, 0.5, 0.75, 0.5, 0.875, 0.5, 0.625, 0.5, 0.625, 0.5, 0.625, 0.5, 0.625, 0.5, 0.875, 0.75, 0.75, 0.75, 0.75, 0.75, 0.875, 0.75, 0.625, 0.5, 0.625, 0.5, 0.625, 0.5, 0.625, 0.5, 0.625, 0.5, 0.625, 0.5, 0.625, 0.5, 0.625, 0.5, 0.875, 0.5, 0.75, 0.5, 0.75, 0.5, 0.875, 0.5, 0.875, 0.5, 0.75, 0.5, 0.75, 0.5, 0.875, 0.5, 0.625, 0.5, 0.625, 0.5, 0.625, 0.5, 0.625, 0.5, 0.625, 0.5, 0.625, 0.5, 0.625, 0.5, 0.625, 0.5, 0.875, 0.5, 0.75, 0.5, 0.75, 0.5, 0.875, 0.5, 0.625, 0.5, 0.625, 0.5, 0.625, 0.5, 0.625, 0.5, 0.75, 0.5, 0.625, 0.5, 0.625, 0.5, 0.75, 0.5, 0.625, 0.5, 0.625, 0.5, 0.625, 0.5, 0.625, 0.5, 0.75, 0.5, 0.75, 0.5, 0.625, 0.5, 0.625, 0.5, 0.875, 0.5, 0.875, 0.5, 0.75, 0.5, 0.75, 0.5, 0.75, 0.5, 0.75, 0.5, 0.625, 0.5, 0.625, 0.5, 0.875, 0.5, 0.875, 0.5, 0.75, 0.5, 0.75, 0.5, 0.875, 0.5, 0.875, 0.5, 0.75, 0.5, 0.75, 0.5, 0.75, 0.5, 0.75, 0.5, 0.625, 0.5, 0.625, 0.5, 0.875, 0.5, 0.875, 0.5, 0.75, 0.5, 0.75, 0.5, 0.875, 0.5, 0.875, 0.5, 0.75, 0.5, 0.75, 0.5, 0.875, 0.5, 0.875, 0.5, 0.75, 0.5, 0.75, 0.5, 0.75, 0.5, 0.75, 0.5, 0.625, 0.5, 0.625, 0.5, 0.75, 0.5, 0.625, 0.5, 0.625, 0.5, 0.75, 0.5, 0.875, 0.5, 0.75, 0.5, 0.75, 0.5, 0.875, 0.5, 0.75, 0.625, 0.875, 0.625, 0.875, 0.75, 0.75, 0.75, 0.625, 0.5, 0.625, 0.5, 0.625, 0.5, 0.625, 0.5, 0.75, 0.5, 0.875, 0.5, 0.875, 0.625, 0.75, 0.625, 0.75, 0.5, 0.625, 0.5, 0.625, 0.5, 0.75, 0.5, 0.75, 0.5, 0.625, 0.5, 0.625, 0.5, 0.75, 0.5, 0.875, 0.5, 0.75, 0.5, 0.75, 0.5, 0.875, 0.5, 0.75, 0.5, 0.625, 0.5, 0.625, 0.5, 0.75, 0.5, 0.75, 0.5, 0.625, 0.5, 0.625, 0.5, 0.75, 0.5, 0.625, 0.5, 0.625, 0.5, 0.625, 0.5, 0.625, 0.5, 0.75, 0.5, 0.625, 0.5, 0.625, 0.5, 0.75, 0.5, 0.625, 0.5, 0.625, 0.5, 0.625, 0.5, 0.625, 0.5, 0.875, 0.5, 0.75, 0.5, 0.75, 0.5, 0.875, 0.5, 0.625, 0.5, 0.625, 0.5, 0.625, 0.5, 0.625, 0.5, 0.75, 0.5, 0.625, 0.5, 0.625, 0.5, 0.75, 0.5, 0.625, 0.5, 0.625, 0.5, 0.625, 0.5, 0.625, 0.5, 0.625, 0.5, 0.625, 0.5, 0.625, 0.5, 0.625, 0.5, 0.75, 0.5, 0.625, 0.5, 0.625, 0.5, 0.75, 0.5, 0.75, 0.5, 0.625, 0.5, 0.625, 0.5, 0.75, 0.5, 0.75, 0.5, 0.75, 0.5, 0.625, 0.5, 0.625, 0.5, 0.875, 0.5, 0.875, 0.5, 0.75, 0.5, 0.75, 0.5, 0.625, 0.625, 0.75, 0.625, 0.75, 0.75, 0.625, 0.75, 0.75, 0.5, 0.875, 0.5, 0.875, 0.625, 0.75, 0.625, 0.75, 0.5, 0.625, 0.5, 0.625, 0.5, 0.75, 0.5, 0.875, 0.5, 0.75, 0.5, 0.75, 0.5, 0.875, 0.5, 0.875, 0.5, 0.75, 0.5, 0.75, 0.5, 0.875, 0.5, 0.75, 0.5, 0.625, 0.5, 0.625, 0.5, 0.75, 0.5, 0.75, 0.5, 0.625, 0.5, 0.625, 0.5, 0.75, 0.5, 0.75, 0.5, 0.625, 0.5, 0.625, 0.5, 0.75, 0.5, 0.75, 0.5, 0.625, 0.5, 0.625, 0.5, 0.75, 0.5, 0.75, 0.5, 0.625, 0.5, 0.625, 0.5, 0.75, 0.5, 0.75, 0.625, 0.875, 0.625, 0.875, 0.75, 0.75, 0.75, 0.75, 0.5, 0.625, 0.5, 0.625, 0.5, 0.75, 0.5, 0.75, 0.5, 0.625, 0.5, 0.625, 0.5, 0.75, 0.5, 0.875, 0.5, 0.75, 0.5, 0.75, 0.5, 0.875, 0.5, 0.875, 0.5, 0.75, 0.5, 0.75, 0.5, 0.875, 0.5, 0.75, 0.5, 0.625, 0.5, 0.625, 0.5, 0.75, 0.5, 0.875, 0.5, 0.75, 0.5, 0.75, 0.5, 0.875, 0.5, 0.875, 0.5, 0.75, 0.5, 0.75, 0.5, 0.875, 0.5, 0.75, 0.5, 0.625, 0.5, 0.625, 0.5, 0.75, 0.5, 0.625, 0.625, 0.75, 0.625, 0.75, 0.75, 0.625, 0.75, 0.625, 0.5, 0.75, 0.5, 0.75, 0.625, 0.625, 0.625, 0.75, 0.5, 0.875, 0.5, 0.875, 0.625, 0.75, 0.625, 0.875, 0.5, 0.75, 0.5, 0.75, 0.5, 0.875, 0.5, 0.875, 0.5, 0.75, 0.5, 0.75, 0.5, 0.875, 0.5, 0.75, 0.5, 0.625, 0.5, 0.625, 0.5, 0.75, 0.5, 0.875, 0.5, 0.75, 0.5, 0.75, 0.5, 0.875, 0.5, 0.875, 0.5, 0.75, 0.5, 0.75, 0.5, 0.875, 0.5, 0.75, 0.5, 0.625, 0.5, 0.625, 0.5, 0.75, 0.5, 0.875, 0.5, 0.75, 0.5, 0.75, 0.5, 0.875, 0.5, 0.875, 0.5, 0.75, 0.5, 0.75, 0.5, 0.875, 0.5, 0.75, 0.5, 0.625, 0.5, 0.625, 0.5, 0.75, 0.5, 0.875, 0.5, 0.75, 0.5, 0.75, 0.5, 0.875, 0.5, 0.875, 0.5, 0.75, 0.5, 0.75, 0.5, 0.875, 0.5, 0.75, 0.5, 0.625, 0.5, 0.625, 0.5, 0.75, 0.5, 0.875, 0.5, 0.75, 0.5, 0.75, 0.5, 0.875, 0.5, 0.875, 0.5, 0.75, 0.5, 0.75, 0.5, 0.875, 0.5, 0.75, 0.5, 0.625, 0.5, 0.625, 0.5, 0.75, 0.5, 0.625, 0.5, 0.75, 0.5, 0.75, 0.625, 0.625, 0.625, 0.75, 0.5, 0.625, 0.5, 0.625, 0.5, 0.75, 0.5, 0.875, 0.5, 0.75, 0.5, 0.75, 0.5, 0.875, 0.5, 0.75, 0.5, 0.625, 0.5, 0.625, 0.5, 0.75, 0.5, 0.75, 0.5, 0.625, 0.5, 0.625, 0.5, 0.75, 0.5, 0.75, 0.625, 0.875, 0.625, 0.875, 0.75, 0.75, 0.75, 0.75, 0.5, 0.75, 0.5, 0.625, 0.5, 0.625, 0.5, 0.75, 0.5, 0.75, 0.5, 0.625, 0.5, 0.625, 0.5, 0.75, 0.5, 0.75, 0.5, 0.625, 0.5, 0.625, 0.5, 0.75, 0.5, 0.75, 0.5, 0.625, 0.5, 0.625, 0.5, 0.75, 0.5, 0.75, 0.5, 0.625, 0.5, 0.625, 0.5, 0.75, 0.625, 0.75, 0.75, 0.875, 0.75, 0.875, 0.625, 0.75, 0.5, 0.75, 0.5, 0.625, 0.5, 0.625, 0.5, 0.75, 0.5, 0.75, 0.5, 0.625, 0.5, 0.625, 0.5, 0.875, 0.5, 0.875, 0.5, 0.75, 0.5, 0.75, 0.5, 0.875, 0.5, 0.875, 0.5, 0.75, 0.5, 0.75, 0.5, 0.75, 0.5, 0.75, 0.5, 0.625, 0.5, 0.625, 0.5, 0.875, 0.5, 0.875, 0.5, 0.75, 0.5, 0.75, 0.5, 0.875, 0.5, 0.875, 0.5, 0.75, 0.5, 0.75, 0.5, 0.75, 0.5, 0.75, 0.5, 0.625, 0.5, 0.625, 0.5, 0.625, 0.625, 0.625, 0.75, 0.75, 0.75, 0.75, 0.625, 0.625, 0.5, 0.625, 0.625, 0.75, 0.625, 0.75, 0.5, 0.75, 0.5, 0.75, 0.625, 0.875, 0.625, 0.875, 0.5, 0.875, 0.5, 0.875, 0.5, 0.75, 0.5, 0.75, 0.5, 0.875, 0.5, 0.875, 0.5, 0.75, 0.5, 0.75, 0.5, 0.75, 0.5, 0.75, 0.5, 0.625, 0.5, 0.625, 0.5, 0.875, 0.5, 0.875, 0.5, 0.75, 0.5, 0.75, 0.5, 0.875, 0.5, 0.875, 0.5, 0.75, 0.5, 0.75, 0.5, 0.75, 0.5, 0.75, 0.5, 0.625, 0.5, 0.625, 0.5, 0.875, 0.5, 0.875, 0.5, 0.75, 0.5, 0.75, 0.5, 0.875, 0.5, 0.875, 0.5, 0.75, 0.5, 0.75, 0.5, 0.75, 0.5, 0.75, 0.5, 0.625, 0.5, 0.625, 0.5, 0.875, 0.5, 0.875, 0.5, 0.75, 0.5, 0.75, 0.5, 0.875, 0.5, 0.875, 0.5, 0.75, 0.5, 0.75, 0.5, 0.75, 0.5, 0.75, 0.5, 0.625, 0.5, 0.625, 0.5, 0.875, 0.5, 0.875, 0.5, 0.75, 0.5, 0.75, 0.5, 0.875, 0.5, 0.875, 0.5, 0.75, 0.5, 0.75, 0.5, 0.75, 0.5, 0.75, 0.5, 0.625, 0.5, 0.625, 0.5, 0.625, 0.5, 0.625, 0.625, 0.75, 0.625, 0.75, 0.5, 0.75, 0.5, 0.75, 0.5, 0.625, 0.5, 0.625, 0.5, 0.75, 0.5, 0.75, 0.5, 0.625, 0.5, 0.625, 0.5, 0.875, 0.5, 0.875, 0.5, 0.75, 0.5, 0.75, 0.5, 0.875, 0.5, 0.875, 0.5, 0.75, 0.5, 0.75, 0.5, 0.875, 0.5, 0.875, 0.5, 0.75, 0.5, 0.75, 0.5, 0.875, 0.5, 0.875, 0.5, 0.75, 0.5, 0.75, 0.5, 0.875, 0.5, 0.875, 0.5, 0.75, 0.5, 0.75, 0.5, 0.875, 0.5, 0.75, 0.5, 0.75, 0.5, 0.875, 0.5, 0.875, 0.5, 0.875, 0.5, 0.75, 0.5, 0.75, 0.5, 0.75, 0.5, 0.75, 0.5, 0.625, 0.5, 0.625, 0.5, 0.625, 0.625, 0.625, 0.75, 0.75, 0.75, 0.75, 0.625, 0.75, 0.5, 0.75, 0.5, 0.625, 0.5, 0.625, 0.5, 0.875, 0.5, 0.875, 0.5, 0.75, 0.5, 0.75, 0.5, 0.875, 0.5, 0.75, 0.5, 0.75, 0.5, 0.875, 0.5, 0.625, 0.5, 0.625, 0.5, 0.625, 0.5, 0.625, 0.5, 0.75, 0.5, 0.625, 0.5, 0.625, 0.5, 0.75, 0.5, 0.625, 0.5, 0.625, 0.5, 0.625, 0.5, 0.625, 0.5, 0.625, 0.5, 0.625, 0.5, 0.625, 0.5, 0.625, 0.5, 0.625, 0.75, 0.625, 0.75, 0.75, 0.75, 0.75, 0.75, 0.75, 0.5, 0.625, 0.5, 0.625, 0.5, 0.75, 0.5, 0.625, 0.75, 0.625, 0.75, 0.625, 0.625, 0.625, 0.625, 0.625, 0.5, 0.625, 0.5, 0.625, 0.5, 0.625, 0.5, 0.625, 0.5, 0.625, 0.5, 0.625, 0.5, 0.625, 0.5, 0.75, 0.5, 0.625, 0.5, 0.625, 0.5, 0.75, 0.5, 0.75, 0.5, 0.625, 0.5, 0.625, 0.5, 0.75, 0.5, 0.625, 0.5, 0.625, 0.5, 0.625, 0.5, 0.625, 0.5, 0.75, 0.5, 0.625, 0.5, 0.625, 0.5, 0.75, 0.5, 0.625, 0.5, 0.625, 0.5, 0.75, 0.5, 0.75, 0.5, 0.625, 0.5, 0.625, 0.5, 0.625, 0.5, 0.625, 0.5, 0.625, 0.5, 0.625, 0.5, 0.625, 0.5, 0.625, 0.5, 0.625, 0.5, 0.625, 0.5, 0.625, 0.5, 0.625, 0.5, 0.625, 0.5, 0.625, 0.5, 0.625, 0.5, 0.625, 0.5, 0.625, 0.5, 0.625, 0.5, 0.625, 0.625, 0.625, 0.625, 0.625, 0.5, 0.625, 0.5, 0.625, 0.5, 0.625, 0.5, 0.625, 0.625, 0.625, 0.625, 0.625, 0.5, 0.625, 0.5, 0.75, 0.5, 0.75, 0.5, 0.875, 0.5, 0.875, 0.5, 0.625, 0.5, 0.625, 0.5, 0.625, 0.5, 0.625, 0.5, 0.625, 0.5, 0.625, 0.5, 0.625, 0.5, 0.625, 0.5, 0.75, 0.75, 0.75, 0.75, 0.625, 0.75, 0.625, 0.75, 0.75, 0.75, 0.75, 0.75, 0.875, 0.75, 0.875, 0.75, 0.625, 0.5, 0.625, 0.5, 0.625, 0.5, 0.625, 0.5, 0.75, 0.5, 0.75, 0.5, 0.625, 0.5, 0.625, 0.5, 0.875, 0.5, 0.75, 0.5, 0.75, 0.5, 0.875, 0.5, 0.875, 0.5, 0.75, 0.5, 0.75, 0.5, 0.875, 0.5, 0.625, 0.5, 0.625, 0.5, 0.625, 0.5, 0.625, 0.5, 0.625, 0.625, 0.625, 0.625, 0.625, 0.75, 0.625, 0.75, 0.875, 0.5, 0.875, 0.5, 0.75, 0.5, 0.75, 0.5, 0.875, 0.5, 0.875, 0.5, 0.75, 0.5, 0.75, 0.5, 0.625, 0.5, 0.625, 0.5, 0.625, 0.5, 0.625, 0.5, 0.875, 0.75, 0.875, 0.75, 0.75, 0.75, 0.75, 0.75, 0.625, 0.5, 0.625, 0.5, 0.625, 0.5, 0.625, 0.5, 0.625, 0.5, 0.625, 0.5, 0.625, 0.5, 0.625, 0.5, 0.875, 0.5, 0.875, 0.5, 0.75, 0.5, 0.75, 0.5, 0.875, 0.5, 0.875, 0.5, 0.75, 0.5, 0.75, 0.5, 0.625, 0.5, 0.625, 0.5, 0.625, 0.5, 0.625, 0.5, 0.625, 0.5, 0.625, 0.5, 0.625, 0.5, 0.625, 0.5, 0.875, 0.5, 0.875, 0.5, 0.75, 0.5, 0.75, 0.5, 0.625, 0.5, 0.625, 0.5, 0.625, 0.5, 0.625, 0.5, 0.75, 0.5, 0.75, 0.5, 0.625, 0.5, 0.625, 0.5, 0.625, 0.5, 0.625, 0.5, 0.625, 0.5, 0.625, 0.5, 0.75, 0.5, 0.625, 0.5, 0.625, 0.5, 0.75, 0.5, 0.875, 0.5, 0.75, 0.5, 0.75, 0.5, 0.875, 0.5, 0.75, 0.5, 0.625, 0.5, 0.625, 0.5, 0.75, 0.5, 0.875, 0.5, 0.75, 0.5, 0.75, 0.5, 0.875, 0.5, 0.875, 0.5, 0.75, 0.5, 0.75, 0.5, 0.875, 0.5, 0.75, 0.5, 0.625, 0.5, 0.625, 0.5, 0.75, 0.5, 0.875, 0.5, 0.75, 0.5, 0.75, 0.5, 0.875, 0.5, 0.875, 0.5, 0.75, 0.5, 0.75, 0.5, 0.875, 0.5, 0.875, 0.5, 0.75, 0.5, 0.75, 0.5, 0.875, 0.5, 0.75, 0.5, 0.625, 0.5, 0.625, 0.5, 0.75, 0.5, 0.75, 0.5, 0.75, 0.5, 0.625, 0.5, 0.625, 0.5, 0.875, 0.5, 0.875, 0.5, 0.75, 0.5, 0.75, 0.5, 0.75, 0.625, 0.75, 0.75, 0.875, 0.75, 0.875, 0.625, 0.625, 0.5, 0.625, 0.5, 0.625, 0.5, 0.625, 0.5, 0.75, 0.5, 0.75, 0.625, 0.875, 0.625, 0.875, 0.5, 0.75, 0.5, 0.75, 0.5, 0.625, 0.5, 0.625, 0.5, 0.75, 0.5, 0.75, 0.5, 0.625, 0.5, 0.625, 0.5, 0.875, 0.5, 0.875, 0.5, 0.75, 0.5, 0.75, 0.5, 0.75, 0.5, 0.75, 0.5, 0.625, 0.5, 0.625, 0.5, 0.75, 0.5, 0.75, 0.5, 0.625, 0.5, 0.625, 0.5, 0.625, 0.5, 0.625, 0.5, 0.625, 0.5, 0.625, 0.5, 0.75, 0.5, 0.75, 0.5, 0.625, 0.5, 0.625, 0.5, 0.625, 0.5, 0.625, 0.5, 0.625, 0.5, 0.625, 0.5, 0.875, 0.5, 0.875, 0.5, 0.75, 0.5, 0.75, 0.5, 0.625, 0.5, 0.625, 0.5, 0.625, 0.5, 0.625, 0.5, 0.75, 0.5, 0.75, 0.5, 0.625, 0.5, 0.625, 0.5, 0.625, 0.5, 0.625, 0.5, 0.625, 0.5, 0.625, 0.5, 0.625, 0.5, 0.625, 0.5, 0.625, 0.5, 0.625, 0.5, 0.75, 0.5, 0.75, 0.5, 0.625, 0.5, 0.625, 0.5, 0.75, 0.5, 0.75, 0.5, 0.625, 0.5, 0.625, 0.5, 0.75, 0.5, 0.625, 0.5, 0.625, 0.5, 0.75, 0.5, 0.875, 0.5, 0.75, 0.5, 0.75, 0.5, 0.875, 0.5])
me_cube_002.use_remesh_fix_poles = True
me_cube_002.use_remesh_preserve_attributes = False
me_cube_002.use_mirror_vertex_groups = False
me_cube_002.update()

# ---- objects
ob_cube = bpy.data.objects.new('Cube', me_cube)
ob_empty = bpy.data.objects.new('Empty', None)
ob_cube_001 = bpy.data.objects.new('Cube.001', me_cube_001)
ob_cube_002 = bpy.data.objects.new('Cube.002', me_cube_002)

# ---- transforms, parenting, visibility, modifiers, constraints
ob_cube.location = (0.0, 0.0, 0.0)
ob_cube.lock_rotations_4d = False
ob_cube.empty_display_type = 'ARROWS'
ob_cube.lineart.crease_threshold = 0.0
ob_empty.location = (0.0, 0.0, 0.0)
ob_empty.empty_display_type = 'IMAGE'
ob_empty.empty_display_size = 5.0
ob_empty.lineart.crease_threshold = 0.0
ob_cube_001.location = (0.0, 0.0, 0.0)
ob_cube_001.lineart.crease_threshold = 0.0
ob_cube_002.location = (0.0, 0.0, 0.0)
ob_cube_002.lineart.crease_threshold = 0.0

# ---- collection membership
col_collection.objects.link(ob_cube)
col_collection.objects.link(ob_empty)
col_collection.objects.link(ob_cube_001)
col_collection.objects.link(ob_cube_002)

# ---- scene / render settings (as saved in the file)
scene.frame_start = 1; scene.frame_end = 250; scene.frame_set(1)
scene.render.engine = 'BLENDER_EEVEE_NEXT'
scene.cycles.use_denoising = False
scene.cycles.samples = 128
scene.cycles.sampling_pattern = 'TABULATED_SOBOL'
scene.cycles.use_adaptive_sampling = False
scene.cycles.use_light_tree = False
scene.view_settings.view_transform = 'Filmic'
bpy.context.view_layer.update()

# ---- added for rendering (the .blend has no active camera and no usable light): camera, sun
cam_auto = bpy.data.cameras.new('AutoCamera')
cam_auto.lens = 50.0
cam_auto.sensor_width = 36.0
cam_auto.clip_end = 1000.0
ob_auto_camera = bpy.data.objects.new('AutoCamera', cam_auto)
scene.collection.objects.link(ob_auto_camera)
ob_auto_camera.location = (4.25956, -5.37542, 3.40765)
ob_auto_camera.rotation_euler = (1.09748, -7.21219e-08, 0.694738)
scene.camera = ob_auto_camera
light_auto_sun = bpy.data.lights.new('AutoSun', 'SUN')
light_auto_sun.energy = 3.0
light_auto_sun.angle = 0.0523599
ob_auto_sun = bpy.data.objects.new('AutoSun', light_auto_sun)
scene.collection.objects.link(ob_auto_sun)
ob_auto_sun.rotation_euler = (0.872665, 0.174533, 0.523599)
bpy.context.view_layer.update()
